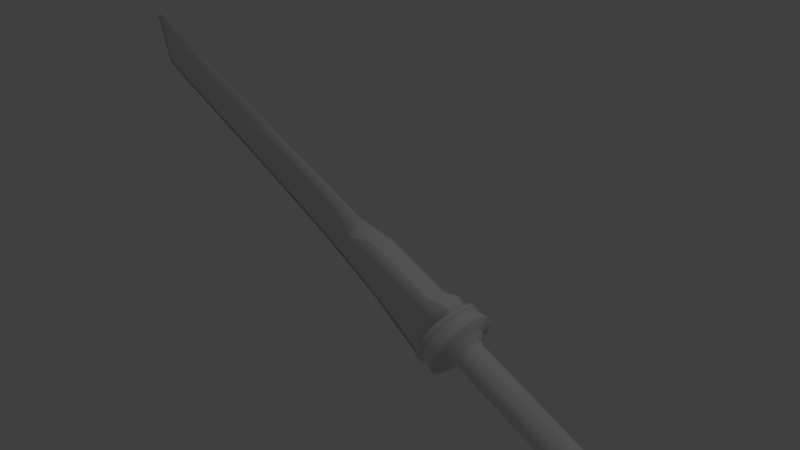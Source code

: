# Source: Blue_Sword_cut.blend  (saved by Blender 2.78.0; exported with 4.5.12 LTS)
import bpy
from mathutils import Matrix  # noqa: F401  (used for matrix-valued properties, if any)

bpy.ops.wm.read_factory_settings(use_empty=True)
scene = bpy.context.scene
scene.name = 'Scene'

# ---- collections
col_collection_1 = bpy.data.collections.new('Collection 1'); scene.collection.children.link(col_collection_1)

# ---- materials (node trees are filled in below, after node groups)
mat_material = bpy.data.materials.new('Material')
mat_material.alpha_threshold = 0.0
mat_material.use_transparent_shadow = False
mat_material.roughness = 0.5
mat_material.line_color = (0.0, 0.0, 0.0, 1.0)

# ---- material node trees

# ---- world
world_world = bpy.data.worlds.new('World'); scene.world = world_world
world_world.color = (0.05088, 0.05088, 0.05088)
world_world.use_sun_shadow = False
world_world.sun_shadow_jitter_overblur = 0.0
world_world.cycles.sampling_method = 'MANUAL'

# ---- cameras
cam_camera = bpy.data.cameras.new('Camera')
cam_camera.clip_end = 100.0
cam_camera.lens = 35.0
cam_camera.sensor_width = 32.0
cam_camera.sensor_height = 18.0
cam_camera.ortho_scale = 7.314
cam_camera.dof.focus_distance = 0.0
cam_camera.dof.aperture_fstop = 128.0

# ---- lights
light_lamp = bpy.data.lights.new('Lamp', 'POINT')
light_lamp.transmission_factor = 0.0
light_lamp.cutoff_distance = 30.0
light_lamp.energy = 100.0
light_lamp.shadow_buffer_clip_start = 1.001
light_lamp.shadow_soft_size = 0.1
light_lamp.shadow_maximum_resolution = 0.006
light_lamp.use_absolute_resolution = True

# ---- meshes
me_cube_001 = bpy.data.meshes.new('Cube.001')
me_cube_001.from_pydata([(1.759, -0.1663, -0.7799), (3.176, -0.1663, -1.373), (1.772, -0.1848, -0.748), (3.19, -0.1848, -1.341), (1.787, -0.1962, -0.7134), (3.204, -0.1962, -1.306), (1.802, -0.2, -0.6775), (3.219, -0.2, -1.27), (1.817, -0.1962, -0.6415), (3.234, -0.1962, -1.235), (1.832, -0.1848, -0.6069), (3.249, -0.1848, -1.2), (1.845, -0.1663, -0.5751), (3.262, -0.1663, -1.168), (1.857, -0.1414, -0.5472), (3.274, -0.1414, -1.14), (1.867, -0.1111, -0.5242), (3.284, -0.1111, -1.117), (1.874, -0.07654, -0.5072), (3.291, -0.07654, -1.1), (1.878, -0.03902, -0.4967), (3.295, -0.03902, -1.09), (1.88, -8.009e-08, -0.4932), (3.297, -3.539e-08, -1.086), (1.878, 0.03902, -0.4967), (3.295, 0.03902, -1.09), (1.874, 0.07654, -0.5072), (3.291, 0.07654, -1.1), (1.867, 0.1111, -0.5242), (3.284, 0.1111, -1.117), (1.857, 0.1414, -0.5472), (3.274, 0.1414, -1.14), (1.845, 0.1663, -0.5751), (3.262, 0.1663, -1.168), (1.832, 0.1848, -0.6069), (3.249, 0.1848, -1.2), (1.817, 0.1962, -0.6415), (3.234, 0.1962, -1.235), (1.802, 0.2, -0.6775), (3.219, 0.2, -1.27), (4.364, -0.2039, -1.837), (4.346, -0.1835, -1.87), (3.164, -0.1414, -1.401), (1.747, -0.1414, -0.8078), (3.155, -0.1111, -1.424), (1.737, -0.1111, -0.8307), (3.148, -0.07654, -1.441), (1.73, -0.07654, -0.8478), (3.143, -0.03902, -1.451), (1.726, -0.03902, -0.8583), (3.142, 1.434e-07, -1.455), (1.724, 9.872e-08, -0.8618), (3.143, 0.03902, -1.451), (1.726, 0.03902, -0.8583), (3.148, 0.07654, -1.441), (1.73, 0.07654, -0.8478), (3.155, 0.1111, -1.424), (1.738, 0.1111, -0.8307), (3.164, 0.1414, -1.401), (1.747, 0.1414, -0.8078), (3.176, 0.1663, -1.373), (1.759, 0.1663, -0.7799), (3.19, 0.1848, -1.341), (1.772, 0.1848, -0.748), (4.383, -0.2164, -1.8), (4.4, -0.2207, -1.761), (4.417, -0.2164, -1.721), (4.432, -0.2039, -1.683), (4.444, -0.1835, -1.646), (4.454, -0.156, -1.613), (4.461, -0.1226, -1.586), (4.466, -0.08444, -1.565), (4.468, -0.04304, -1.552), (4.468, 1.217e-05, -1.547), (4.468, 0.04307, -1.552), (4.466, 0.08446, -1.565), (4.461, 0.1226, -1.586), (4.454, 0.1561, -1.613), (4.444, 0.1835, -1.646), (4.432, 0.2039, -1.683), (4.417, 0.2165, -1.721), (4.4, 0.2207, -1.761), (4.329, -0.156, -1.899), (4.316, -0.1226, -1.922), (4.305, -0.08444, -1.939), (4.298, -0.04304, -1.95), (4.296, 1.237e-05, -1.953), (4.298, 0.04307, -1.95), (4.305, 0.08446, -1.939), (4.316, 0.1226, -1.922), (4.329, 0.1561, -1.899), (4.346, 0.1835, -1.87), (4.364, 0.2039, -1.837), (1.684, -0.1846, -0.7617), (1.699, -0.2051, -0.7263), (1.715, -0.2178, -0.6879), (1.732, -0.222, -0.648), (1.749, -0.2178, -0.6081), (1.765, -0.2051, -0.5697), (1.78, -0.1846, -0.5343), (1.793, -0.157, -0.5033), (1.804, -0.1234, -0.4779), (1.812, -0.08497, -0.4589), (1.817, -0.04332, -0.4473), (1.818, -5.029e-08, -0.4434), (1.817, 0.04332, -0.4473), (1.812, 0.08497, -0.4589), (1.804, 0.1234, -0.4779), (1.793, 0.157, -0.5033), (1.78, 0.1846, -0.5343), (1.765, 0.2051, -0.5697), (1.749, 0.2178, -0.6081), (1.732, 0.222, -0.648), (1.671, -0.157, -0.7927), (1.66, -0.1234, -0.8181), (1.652, -0.08497, -0.837), (1.648, -0.04332, -0.8487), (1.646, 1.434e-07, -0.8526), (1.648, 0.04332, -0.8487), (1.652, 0.08497, -0.837), (1.66, 0.1234, -0.8181), (1.671, 0.157, -0.7927), (1.684, 0.1846, -0.7617), (1.699, 0.2051, -0.7263), (1.582, -0.2578, -0.7718), (1.603, -0.2864, -0.7224), (1.626, -0.3041, -0.6688), (1.649, -0.31, -0.6131), (1.673, -0.3041, -0.5573), (1.695, -0.2864, -0.5037), (1.716, -0.2578, -0.4543), (1.734, -0.2192, -0.411), (1.749, -0.1722, -0.3755), (1.76, -0.1186, -0.3491), (1.767, -0.06048, -0.3329), (1.769, -6.519e-08, -0.3274), (1.767, 0.06048, -0.3329), (1.76, 0.1186, -0.3491), (1.749, 0.1722, -0.3755), (1.734, 0.2192, -0.411), (1.716, 0.2578, -0.4543), (1.695, 0.2864, -0.5037), (1.673, 0.3041, -0.5573), (1.649, 0.31, -0.6131), (1.564, -0.2192, -0.8151), (1.549, -0.1722, -0.8506), (1.538, -0.1186, -0.877), (1.531, -0.06048, -0.8933), (1.529, 2.03e-07, -0.8988), (1.531, 0.06048, -0.8933), (1.538, 0.1186, -0.877), (1.549, 0.1722, -0.8506), (1.564, 0.2192, -0.8151), (1.582, 0.2578, -0.7718), (1.603, 0.2864, -0.7224), (1.481, -0.3826, -0.8195), (1.512, -0.4251, -0.7462), (1.545, -0.4513, -0.6667), (1.576, -0.4601, -0.584), (1.611, -0.4513, -0.5012), (1.644, -0.4251, -0.4217), (1.677, -0.3826, -0.3484), (1.706, -0.3253, -0.2841), (1.732, -0.2556, -0.2314), (1.749, -0.1761, -0.1922), (1.761, -0.08976, -0.1681), (1.768, -1.099e-07, -0.1599), (1.761, 0.08976, -0.1681), (1.749, 0.1761, -0.1922), (1.732, 0.2556, -0.2314), (1.706, 0.3253, -0.2841), (1.677, 0.3826, -0.3484), (1.644, 0.4251, -0.4217), (1.611, 0.4513, -0.5012), (1.576, 0.4601, -0.584), (1.454, -0.3253, -0.8838), (1.432, -0.2556, -0.9365), (1.415, -0.1761, -0.9757), (1.405, -0.08976, -0.9998), (1.401, 2.924e-07, -1.008), (1.405, 0.08976, -0.9998), (1.415, 0.1761, -0.9757), (1.432, 0.2556, -0.9365), (1.454, 0.3253, -0.8838), (1.481, 0.3826, -0.8195), (1.512, 0.4251, -0.7462), (1.81, 0.179, -0.2076), (1.822, 0.09126, -0.1831), (1.545, -0.389, -0.8454), (1.518, -0.3308, -0.9108), (1.577, 0.4322, -0.7709), (1.795, 0.2599, -0.2474), (1.577, -0.4322, -0.7709), (1.646, 0.4678, -0.6059), (1.772, 0.3308, -0.3011), (1.611, -0.4588, -0.69), (1.747, 0.389, -0.3664), (1.646, -0.4678, -0.6059), (1.716, 0.4322, -0.4409), (1.682, -0.4588, -0.5218), (1.682, 0.4588, -0.5218), (1.716, -0.4322, -0.4409), (1.747, -0.389, -0.3664), (1.468, -0.09126, -1.029), (1.465, 3.073e-07, -1.037), (1.772, -0.3308, -0.3011), (1.468, 0.09126, -1.029), (1.795, -0.2599, -0.2474), (1.478, 0.179, -1.004), (1.81, -0.179, -0.2076), (1.495, 0.2599, -0.9644), (1.822, -0.09126, -0.1831), (1.478, -0.179, -1.004), (1.518, 0.3308, -0.9108), (1.825, -1.099e-07, -0.1748), (1.495, -0.2599, -0.9644), (1.545, 0.389, -0.8454), (1.822, -0.05933, -0.3721), (1.815, -0.1164, -0.3881), (1.597, -0.1164, -0.9059), (1.59, -0.05933, -0.9219), (1.608, 0.169, -0.88), (1.622, 0.215, -0.8452), (1.824, -6.519e-08, -0.3667), (1.608, -0.169, -0.88), (1.64, 0.2529, -0.8027), (1.822, 0.05933, -0.3721), (1.622, -0.215, -0.8452), (1.661, 0.281, -0.7542), (1.815, 0.1164, -0.3881), (1.64, -0.2529, -0.8027), (1.804, 0.169, -0.414), (1.661, -0.281, -0.7542), (1.706, 0.3041, -0.647), (1.789, 0.215, -0.4488), (1.683, -0.2983, -0.7017), (1.771, 0.2529, -0.4913), (1.706, -0.3041, -0.647), (1.751, 0.281, -0.5397), (1.729, -0.2983, -0.5923), (1.729, 0.2983, -0.5923), (1.751, -0.281, -0.5397), (1.771, -0.2529, -0.4913), (1.588, 2.03e-07, -0.9273), (1.789, -0.215, -0.4488), (1.59, 0.05933, -0.9219), (1.804, -0.169, -0.414), (1.597, 0.1164, -0.9059), (1.418, -0.3768, -0.8036), (1.443, -0.4187, -0.7314), (1.475, -0.4444, -0.6531), (1.508, -0.4532, -0.5716), (1.549, -0.4444, -0.4901), (1.583, -0.4187, -0.4118), (1.614, -0.3768, -0.3396), (1.641, -0.3204, -0.2763), (1.67, -0.2518, -0.2244), (1.69, -0.1734, -0.1858), (1.704, -0.08841, -0.162), (1.711, -1.091e-07, -0.1471), (1.704, 0.08841, -0.162), (1.69, 0.1734, -0.1858), (1.67, 0.2518, -0.2244), (1.641, 0.3204, -0.2763), (1.614, 0.3768, -0.3396), (1.583, 0.4187, -0.4118), (1.549, 0.4444, -0.4901), (1.508, 0.4532, -0.5716), (1.393, -0.3204, -0.8669), (1.375, -0.2518, -0.9188), (1.361, -0.1734, -0.9574), (1.353, -0.08841, -0.9812), (1.355, 2.872e-07, -0.9892), (1.353, 0.08841, -0.9812), (1.361, 0.1734, -0.9574), (1.375, 0.2518, -0.9188), (1.393, 0.3204, -0.8669), (1.418, 0.3768, -0.8036), (1.443, 0.4187, -0.7314), (1.4, -0.3737, -0.7935), (1.424, -0.4152, -0.7219), (1.456, -0.4408, -0.6442), (1.489, -0.4494, -0.5634), (1.53, -0.4408, -0.4826), (1.563, -0.4152, -0.4049), (1.594, -0.3737, -0.3333), (1.621, -0.3178, -0.2706), (1.65, -0.2497, -0.2191), (1.67, -0.172, -0.1808), (1.683, -0.08767, -0.1572), (1.69, -1.083e-07, -0.1424), (1.683, 0.08767, -0.1572), (1.67, 0.172, -0.1808), (1.65, 0.2497, -0.2191), (1.621, 0.3178, -0.2706), (1.594, 0.3737, -0.3333), (1.563, 0.4152, -0.4049), (1.53, 0.4408, -0.4826), (1.489, 0.4494, -0.5634), (1.375, -0.3178, -0.8563), (1.357, -0.2497, -0.9078), (1.343, -0.172, -0.9461), (1.335, -0.08767, -0.9696), (1.337, 2.846e-07, -0.9776), (1.335, 0.08767, -0.9696), (1.343, 0.172, -0.9461), (1.357, 0.2497, -0.9078), (1.375, 0.3178, -0.8563), (1.4, 0.3737, -0.7935), (1.424, 0.4152, -0.7219), (1.344, -0.3737, -0.7697), (1.368, -0.4152, -0.6981), (1.4, -0.4408, -0.6204), (1.433, -0.4494, -0.5396), (1.474, -0.4408, -0.4588), (1.507, -0.4152, -0.3811), (1.538, -0.3737, -0.3095), (1.564, -0.3178, -0.2467), (1.594, -0.2497, -0.1952), (1.614, -0.172, -0.1569), (1.627, -0.08767, -0.1334), (1.634, -1.084e-07, -0.1186), (1.627, 0.08767, -0.1334), (1.614, 0.172, -0.1569), (1.594, 0.2497, -0.1952), (1.564, 0.3178, -0.2467), (1.538, 0.3737, -0.3095), (1.507, 0.4152, -0.3811), (1.474, 0.4408, -0.4588), (1.433, 0.4494, -0.5396), (1.319, -0.3178, -0.8324), (1.301, -0.2497, -0.8839), (1.287, -0.172, -0.9222), (1.279, -0.08767, -0.9458), (1.281, 2.845e-07, -0.9537), (1.279, 0.08767, -0.9458), (1.287, 0.172, -0.9222), (1.301, 0.2497, -0.8839), (1.319, 0.3178, -0.8324), (1.344, 0.3737, -0.7697), (1.368, 0.4152, -0.6981), (1.333, -0.3908, -0.7802), (1.359, -0.4342, -0.7054), (1.393, -0.461, -0.6241), (1.427, -0.47, -0.5396), (1.47, -0.461, -0.4551), (1.504, -0.4342, -0.3738), (1.536, -0.3908, -0.2989), (1.564, -0.3324, -0.2333), (1.595, -0.2611, -0.1794), (1.616, -0.1799, -0.1394), (1.63, -0.0917, -0.1147), (1.637, -1.132e-07, -0.09927), (1.63, 0.0917, -0.1147), (1.616, 0.1799, -0.1394), (1.595, 0.2611, -0.1794), (1.564, 0.3324, -0.2333), (1.536, 0.3908, -0.2989), (1.504, 0.4342, -0.3738), (1.47, 0.461, -0.4551), (1.427, 0.47, -0.5396), (1.308, -0.3324, -0.8459), (1.289, -0.2611, -0.8997), (1.274, -0.1799, -0.9398), (1.266, -0.0917, -0.9644), (1.268, 2.978e-07, -0.9727), (1.266, 0.0917, -0.9644), (1.274, 0.1799, -0.9398), (1.289, 0.2611, -0.8997), (1.308, 0.3324, -0.8459), (1.333, 0.3908, -0.7802), (1.359, 0.4342, -0.7054), (1.271, -0.3908, -0.7683), (1.297, -0.4342, -0.6934), (1.33, -0.461, -0.6122), (1.364, -0.47, -0.5277), (1.407, -0.461, -0.4432), (1.442, -0.4342, -0.3619), (1.474, -0.3908, -0.287), (1.502, -0.3324, -0.2214), (1.532, -0.2611, -0.1675), (1.553, -0.1799, -0.1275), (1.568, -0.0917, -0.1028), (1.575, -1.148e-07, -0.08734), (1.568, 0.0917, -0.1028), (1.553, 0.1799, -0.1275), (1.532, 0.2611, -0.1675), (1.502, 0.3324, -0.2214), (1.474, 0.3908, -0.287), (1.442, 0.4342, -0.3619), (1.407, 0.461, -0.4432), (1.364, 0.47, -0.5277), (1.245, -0.3324, -0.834), (1.227, -0.2611, -0.8878), (1.212, -0.1799, -0.9279), (1.204, -0.0917, -0.9525), (1.205, 2.962e-07, -0.9608), (1.204, 0.0917, -0.9525), (1.212, 0.1799, -0.9279), (1.227, 0.2611, -0.8878), (1.245, 0.3324, -0.834), (1.271, 0.3908, -0.7683), (1.297, 0.4342, -0.6934), (1.561, 0.124, -0.1243), (1.561, -0.1085, -0.1243), (1.127, 0.02299, -1.04), (0.5637, 0.124, 0.1813), (0.5637, -0.1085, 0.1813), (0.2415, 0.01399, -0.4721), (0.2415, 0.03399, -0.4721), (1.326, 0.124, -0.5733), (1.23, 0.124, -0.07699), (1.326, -0.1085, -0.5733), (1.23, -0.1085, -0.07699), (0.74, 0.01399, -0.7657), (0.74, 0.03399, -0.7657), (0.3698, 0.124, -0.2117), (0.9117, 0.124, -0.4242), (-1.182, 0.02375, 0.8365), (1.561, 0.02399, -0.1243), (1.229, 0.124, -0.7924), (0.774, 0.124, 0.09729), (1.238, -0.1085, -0.8769), (0.774, -0.1085, 0.09729), (0.4525, 0.01399, -0.5923), (0.4525, 0.03399, -0.5923), (0.5637, 0.02399, 0.1813), (0.3014, 0.124, -0.3554), (0.3014, -0.1085, -0.3554), (1.443, 0.124, -0.36), (1.481, 0.124, -0.04349), (1.443, -0.1085, -0.36), (1.481, -0.1085, -0.0435), (0.9691, 0.01399, -0.9309), (0.9691, 0.03399, -0.9309), (0.4688, 0.124, 0.01034), (0.8056, 0.124, -0.6036), (1.055, 0.124, -0.2353), (0.6116, 0.124, -0.2957), (1.145, 0.124, -0.5209), (0.8056, -0.1085, -0.6036), (1.23, 0.02399, -0.07699), (-0.01972, 0.124, -0.01374), (1.326, 0.02399, -0.5733), (1.443, 0.02399, -0.36), (-0.1369, 0.03399, -0.2517), (-0.1369, 0.01399, -0.2517), (0.1574, -0.1085, 0.3009), (1.481, 0.02399, -0.0435), (1.06, -0.1085, -0.8418), (1.273, 0.124, -0.3068), (0.7092, 0.124, -0.07687), (0.512, 0.124, -0.4598), (1.075, 0.124, -0.7159), (0.512, -0.1085, -0.4598), (0.774, 0.02399, 0.09729), (0.1574, 0.124, 0.3009), (1.229, 0.02399, -0.7924), (0.3026, 0.124, 0.2823), (0.3026, -0.1085, 0.2823), (0.001561, 0.01399, -0.3282), (0.001561, 0.03399, -0.3282), (0.1214, 0.124, -0.08492), (-0.1916, 0.02385, 0.435), (0.3026, 0.02399, 0.2823), (0.0575, 0.124, -0.2192), (0.0575, -0.1085, -0.2192), (0.2139, 0.124, 0.1226), (-0.1916, 0.02162, 0.435), (-0.4673, 0.01462, -0.08244), (-0.4673, 0.03335, -0.08244), (-0.3575, 0.1176, 0.1404), (-0.4219, -0.1053, 0.1661), (-0.4627, 0.02291, 0.5463), (0.1574, 0.02399, 0.3009), (-0.08224, 0.124, -0.145), (-0.08224, -0.1085, -0.145), (0.07074, 0.124, 0.1892), (-0.889, -0.06357, 0.3821), (-0.889, 0.1115, 0.3821), (-0.9916, 0.03274, 0.1738), (-0.9916, 0.01523, 0.1738), (-0.7338, 0.02204, 0.6576), (-0.7338, 0.02379, 0.6576), (-0.1916, 0.02291, 0.435), (-0.4161, 0.1176, 0.01741), (-0.4161, -0.1053, 0.01741), (-0.2728, 0.1176, 0.3304), (-0.3573, -0.1053, 0.3075), (-0.7294, 0.01493, 0.04568), (-0.7294, 0.03304, 0.04568), (-0.6799, 0.1146, 0.1423), (-0.6799, -0.06661, 0.1423), (-0.7338, 0.02291, 0.6576), (-0.9437, 0.1115, 0.2672), (-0.9437, -0.06357, 0.2672), (-0.8098, 0.1115, 0.5598), (-0.8098, -0.06357, 0.5598), (-1.429, 0.0156, 0.3732), (-1.255, 0.1078, 0.7428), (-1.383, 0.1078, 0.4626), (-1.182, 0.02208, 0.8364), (-1.255, -0.05984, 0.7428), (-1.182, 0.02291, 0.8365), (-1.33, 0.1078, 0.5727), (-0.4627, 0.02201, 0.5463), (-0.6232, -0.06661, 0.2613), (-0.5413, -0.06661, 0.4451), (-0.5413, 0.1146, 0.4451), (-0.6232, 0.1146, 0.2613), (-0.4627, 0.02382, 0.5463), (-3.155, 0.02367, 1.633), (-1.772, -0.05612, 0.7632), (-1.772, 0.1041, 0.7632), (-1.866, 0.032, 0.5726), (-1.866, 0.01597, 0.5726), (-1.63, 0.02211, 1.015), (-1.63, 0.02372, 1.015), (-1.63, 0.02291, 1.015), (-1.822, 0.1041, 0.6581), (-1.822, -0.05612, 0.6581), (-1.699, 0.1041, 0.9258), (-1.699, -0.05612, 0.9258), (-3.155, 0.02216, 1.633), (-3.378, 0.01644, 1.216), (-3.378, 0.03153, 1.216), (-3.289, 0.09948, 1.395), (-3.289, -0.05151, 1.395), (-1.429, 0.03237, 0.3732), (-1.383, -0.05984, 0.4626), (-1.33, -0.05984, 0.5727), (-2.973, 0.09989, 1.149), (-2.563, -0.05233, 1.102), (-2.563, 0.1003, 1.102), (-2.427, 0.02291, 1.342), (-2.652, 0.03162, 0.9205), (-2.652, 0.01635, 0.9205), (-2.427, 0.02215, 1.342), (-2.427, 0.02368, 1.342), (-2.61, 0.1003, 1.002), (-2.61, -0.05233, 1.002), (-2.494, 0.08058, 1.257), (-2.494, -0.03316, 1.257), (-2.926, 0.09989, 1.249), (-2.926, -0.05192, 1.249), (-2.791, 0.02216, 1.488), (-2.857, -0.03146, 1.403), (-2.791, 0.02367, 1.488), (-2.857, 0.07884, 1.403), (-3.155, 0.02291, 1.633), (-3.336, 0.09948, 1.296), (-3.336, -0.05151, 1.296), (-3.221, 0.07721, 1.549), (-3.221, -0.02987, 1.549), (-4.614, 0.01644, 1.976), (-4.614, 0.03153, 1.976), (-4.485, 0.03153, 1.676), (-4.485, 0.01644, 1.676), (-4.737, 0.02284, 2.274), (-4.737, 0.02299, 2.274), (-2.973, -0.05192, 1.149), (-2.791, 0.02291, 1.488), (-3.015, 0.01639, 1.068), (-3.015, 0.03158, 1.068), (-2.216, 0.1022, 0.83), (-2.216, -0.05423, 0.83), (-2.259, 0.01616, 0.7466), (-2.259, 0.03181, 0.7466), (-2.029, 0.02213, 1.179), (-2.029, 0.02291, 1.179), (-2.096, 0.09128, 1.091), (-2.167, 0.1022, 0.9327), (-2.029, 0.0237, 1.179), (-2.167, -0.05423, 0.9327), (-2.096, -0.0436, 1.091), (-3.855, 0.02367, 1.925), (-3.855, 0.02216, 1.925), (-4.078, 0.01644, 1.508), (-4.078, 0.03153, 1.508), (-3.989, 0.09948, 1.687), (-3.989, -0.05151, 1.687), (-4.036, 0.09948, 1.588), (-4.036, -0.05151, 1.588), (-3.855, 0.02291, 1.925), (-3.921, 0.07721, 1.841), (-3.921, -0.02987, 1.841), (-4.543, 0.03153, 1.796), (-4.543, 0.01644, 1.796), (-4.737, 0.02291, 2.274), (-4.682, 0.03153, 2.16), (-4.682, 0.01644, 2.16), (0.9741, 0.02299, -1.213), (0.1207, 0.02399, -0.6454), (0.3317, 0.02399, -0.7854), (0.8483, 0.02399, -1.119), (0.6192, 0.02399, -0.9662), (-0.2726, 0.02399, -0.4299), (-0.1415, 0.02399, -0.5064), (-0.6005, 0.02399, -0.2607), (-0.8602, 0.02399, -0.1325), (-1.122, 0.02399, -0.00442), (-1.554, 0.02399, 0.195), (-1.996, 0.02399, 0.3944), (-3.469, 0.02399, 1.038), (-2.78, 0.02399, 0.7423), (-4.638, 0.02399, 1.572), (-4.706, 0.02399, 1.798), (-4.85, 0.02399, 2.247), (-3.136, 0.02399, 0.8899), (-2.385, 0.02399, 0.5684), (-4.149, 0.02399, 1.33), (-4.664, 0.02399, 1.658), (-4.771, 0.02399, 1.982), (1.561, -0.1748, -0.1243), (0.5637, -0.1748, 0.1813), (1.298, -0.1748, -0.6921), (1.23, -0.1748, -0.07699), (0.3698, -0.2086, -0.2117), (1.021, -0.2086, -0.4887), (1.273, -0.1748, -0.7547), (0.774, -0.1748, 0.09729), (0.3237, -0.1748, -0.2833), (1.443, -0.1748, -0.36), (1.481, -0.1748, -0.0435), (0.4688, -0.2086, 0.01034), (0.978, -0.1748, -0.5514), (1.148, -0.2086, -0.2353), (1.168, -0.2086, -0.6926), (0.6116, -0.2086, -0.3086), (0.01892, -0.2086, -0.05524), (0.1574, -0.1748, 0.3009), (0.7092, -0.2086, -0.07687), (1.273, -0.2086, -0.3068), (1.105, -0.1748, -0.7727), (0.5275, -0.1748, -0.3653), (0.3026, -0.1748, 0.2823), (0.1214, -0.2086, -0.1007), (0.09871, -0.1748, -0.1797), (0.2139, -0.2086, 0.1226), (-0.03913, -0.1716, 0.2742), (-0.2081, -0.1716, 0.1404), (-0.01012, -0.1748, -0.1201), (-0.1883, -0.2086, 0.2393), (-0.1207, -0.1716, 0.01741), (-0.2597, -0.1716, 0.2428), (-2.322, 0.02007, 0.6575), (-0.2048, 0.01899, -0.3408), (-4.66, 0.02021, 1.887), (-1.931, 0.01998, 0.4835), (0.1811, 0.01899, -0.5587), (-0.06997, 0.01899, -0.4173), (0.3921, 0.01899, -0.6889), (-4.604, 0.02021, 1.727), (0.9087, 0.01899, -1.025), (-0.7948, 0.01946, -0.04343), (-4.113, 0.02021, 1.419), (-3.423, 0.02021, 1.127), (-2.716, 0.02017, 0.8314), (0.6796, 0.01899, -0.866), (-0.5339, 0.0193, -0.1716), (-4.561, 0.02021, 1.624), (-1.057, 0.01961, 0.08469), (-1.491, 0.01979, 0.2841), (-3.075, 0.02019, 0.979), (-4.726, 0.02021, 2.071), (-4.793, 0.02248, 2.26), (4.935, 0.123, -1.787), (4.943, 0.08473, -1.768), (4.948, 0.0432, -1.756), (4.949, 1.261e-05, -1.753), (4.948, -0.04318, -1.756), (4.943, -0.0847, -1.768), (4.935, -0.123, -1.787), (4.924, -0.1565, -1.812), (4.911, -0.1841, -1.843), (4.896, -0.2045, -1.878), (4.88, -0.2171, -1.917), (4.863, -0.2214, -1.957), (4.847, -0.2171, -1.996), (4.816, -0.1841, -2.07), (4.382, 0.2123, -1.8), (3.204, 0.1924, -1.306), (1.787, 0.1924, -0.7134), (1.683, 0.2925, -0.7017), (1.626, 0.2982, -0.6688), (1.715, 0.2136, -0.6879), (1.545, 0.4426, -0.6667), (1.475, 0.4359, -0.6531), (1.611, 0.45, -0.69), (1.4, 0.4323, -0.6204), (1.393, 0.4521, -0.6241), (1.456, 0.4323, -0.6442), (1.33, 0.4521, -0.6122), (4.83, -0.2045, -2.035), (4.847, 0.213, -1.996), (4.83, 0.2045, -2.035), (4.816, 0.1841, -2.07), (4.803, 0.1565, -2.101), (4.792, 0.123, -2.126), (4.784, 0.08473, -2.145), (4.779, 0.0432, -2.157), (4.777, 1.281e-05, -2.161), (4.779, -0.04318, -2.157), (4.784, -0.0847, -2.145), (4.792, -0.123, -2.126), (4.803, -0.1565, -2.101), (4.863, 0.2214, -1.957), (4.88, 0.2171, -1.917), (4.896, 0.2045, -1.878), (4.911, 0.1841, -1.843), (4.924, 0.1565, -1.812)], [], [(31, 29, 76, 77), (50, 51, 53, 52), (46, 47, 49, 48), (44, 45, 47, 46), (21, 19, 71, 72), (5, 3, 40, 64), (50, 52, 87, 86), (27, 25, 74, 75), (11, 9, 66, 67), (56, 58, 90, 89), (9, 8, 6, 7), (46, 48, 85, 84), (11, 10, 8, 9), (13, 12, 10, 11), (15, 14, 12, 13), (27, 26, 24, 25), (39, 37, 80, 81), (17, 15, 69, 70), (29, 27, 75, 76), (29, 28, 26, 27), (33, 31, 77, 78), (13, 11, 67, 68), (25, 24, 22, 23), (31, 30, 28, 29), (52, 54, 88, 87), (58, 60, 91, 90), (23, 22, 20, 21), (33, 32, 30, 31), (7, 5, 64, 65), (7, 6, 4, 5), (44, 46, 84, 83), (21, 20, 18, 19), (5, 4, 2, 3), (35, 34, 32, 33), (23, 21, 72, 73), (3, 2, 0, 1), (19, 18, 16, 17), (1, 0, 43, 42), (17, 16, 14, 15), (42, 43, 45, 44), (37, 36, 34, 35), (48, 49, 51, 50), (37, 35, 79, 80), (3, 1, 41, 40), (1, 42, 82, 41), (42, 44, 83, 82), (39, 38, 36, 37), (60, 62, 92, 91), (15, 13, 68, 69), (19, 17, 70, 71), (52, 53, 55, 54), (54, 55, 57, 56), (48, 50, 86, 85), (56, 57, 59, 58), (54, 56, 89, 88), (58, 59, 61, 60), (9, 7, 65, 66), (60, 61, 63, 62), (25, 23, 73, 74), (35, 33, 78, 79), (28, 30, 108, 107), (218, 217, 134, 133), (12, 14, 100, 99), (45, 43, 113, 114), (51, 49, 116, 117), (34, 36, 111, 110), (18, 20, 103, 102), (2, 4, 95, 94), (57, 55, 119, 120), (24, 26, 106, 105), (8, 10, 98, 97), (49, 47, 115, 116), (63, 61, 122, 123), (30, 32, 109, 108), (14, 16, 101, 100), (43, 0, 93, 113), (53, 51, 117, 118), (20, 22, 104, 103), (4, 6, 96, 95), (36, 38, 112, 111), (59, 57, 120, 121), (26, 28, 107, 106), (10, 12, 99, 98), (47, 45, 114, 115), (32, 34, 110, 109), (16, 18, 102, 101), (0, 2, 94, 93), (55, 53, 118, 119), (22, 24, 105, 104), (6, 8, 97, 96), (61, 59, 121, 122), (187, 186, 168, 167), (220, 219, 146, 147), (222, 221, 151, 152), (217, 223, 135, 134), (219, 224, 145, 146), (225, 222, 152, 153), (223, 226, 136, 135), (224, 227, 144, 145), (228, 225, 153, 154), (226, 229, 137, 136), (227, 230, 124, 144), (229, 231, 138, 137), (230, 232, 125, 124), (681, 39, 81, 680), (231, 234, 139, 138), (232, 235, 126, 125), (234, 236, 140, 139), (235, 237, 127, 126), (236, 238, 141, 140), (237, 239, 128, 127), (238, 240, 142, 141), (239, 241, 129, 128), (240, 233, 143, 142), (241, 242, 130, 129), (243, 220, 147, 148), (242, 244, 131, 130), (245, 243, 148, 149), (244, 246, 132, 131), (247, 245, 149, 150), (246, 218, 133, 132), (221, 247, 150, 151), (172, 173, 266, 265), (189, 188, 155, 175), (685, 112, 38, 682), (186, 191, 169, 168), (188, 192, 156, 155), (684, 143, 233, 683), (191, 194, 170, 169), (192, 195, 157, 156), (194, 196, 171, 170), (195, 197, 158, 157), (196, 198, 172, 171), (197, 199, 159, 158), (198, 200, 173, 172), (199, 201, 160, 159), (200, 193, 174, 173), (201, 202, 161, 160), (204, 203, 178, 179), (202, 205, 162, 161), (206, 204, 179, 180), (205, 207, 163, 162), (208, 206, 180, 181), (207, 209, 164, 163), (210, 208, 181, 182), (209, 211, 165, 164), (203, 212, 177, 178), (213, 210, 182, 183), (211, 214, 166, 165), (212, 215, 176, 177), (216, 213, 183, 184), (214, 187, 167, 166), (215, 189, 175, 176), (190, 216, 184, 185), (154, 153, 216, 190), (145, 144, 189, 215), (135, 136, 187, 214), (153, 152, 213, 216), (146, 145, 215, 212), (134, 135, 214, 211), (152, 151, 210, 213), (147, 146, 212, 203), (133, 134, 211, 209), (151, 150, 208, 210), (132, 133, 209, 207), (150, 149, 206, 208), (131, 132, 207, 205), (149, 148, 204, 206), (130, 131, 205, 202), (148, 147, 203, 204), (129, 130, 202, 201), (142, 143, 193, 200), (128, 129, 201, 199), (141, 142, 200, 198), (127, 128, 199, 197), (140, 141, 198, 196), (126, 127, 197, 195), (139, 140, 196, 194), (125, 126, 195, 192), (138, 139, 194, 191), (124, 125, 192, 188), (137, 138, 191, 186), (144, 124, 188, 189), (136, 137, 186, 187), (120, 119, 247, 221), (101, 102, 218, 246), (119, 118, 245, 247), (100, 101, 246, 244), (118, 117, 243, 245), (99, 100, 244, 242), (117, 116, 220, 243), (98, 99, 242, 241), (111, 112, 233, 240), (97, 98, 241, 239), (110, 111, 240, 238), (96, 97, 239, 237), (109, 110, 238, 236), (95, 96, 237, 235), (108, 109, 236, 234), (94, 95, 235, 232), (107, 108, 234, 231), (93, 94, 232, 230), (106, 107, 231, 229), (113, 93, 230, 227), (105, 106, 229, 226), (123, 122, 225, 228), (114, 113, 227, 224), (104, 105, 226, 223), (122, 121, 222, 225), (115, 114, 224, 219), (103, 104, 223, 217), (121, 120, 221, 222), (116, 115, 219, 220), (102, 103, 217, 218), (688, 193, 143, 684), (159, 160, 253, 252), (173, 174, 267, 266), (160, 161, 254, 253), (179, 178, 271, 272), (161, 162, 255, 254), (180, 179, 272, 273), (162, 163, 256, 255), (181, 180, 273, 274), (163, 164, 257, 256), (182, 181, 274, 275), (164, 165, 258, 257), (178, 177, 270, 271), (183, 182, 275, 276), (165, 166, 259, 258), (177, 176, 269, 270), (184, 183, 276, 277), (166, 167, 260, 259), (176, 175, 268, 269), (185, 184, 277, 278), (167, 168, 261, 260), (175, 155, 248, 268), (682, 38, 39, 681), (168, 169, 262, 261), (155, 156, 249, 248), (683, 233, 112, 685), (169, 170, 263, 262), (156, 157, 250, 249), (170, 171, 264, 263), (157, 158, 251, 250), (171, 172, 265, 264), (158, 159, 252, 251), (295, 296, 327, 326), (261, 262, 293, 292), (248, 249, 280, 279), (686, 174, 193, 688), (262, 263, 294, 293), (249, 250, 281, 280), (263, 264, 295, 294), (250, 251, 282, 281), (264, 265, 296, 295), (251, 252, 283, 282), (265, 266, 297, 296), (252, 253, 284, 283), (266, 267, 298, 297), (253, 254, 285, 284), (272, 271, 302, 303), (254, 255, 286, 285), (273, 272, 303, 304), (255, 256, 287, 286), (274, 273, 304, 305), (256, 257, 288, 287), (275, 274, 305, 306), (257, 258, 289, 288), (271, 270, 301, 302), (276, 275, 306, 307), (258, 259, 290, 289), (270, 269, 300, 301), (277, 276, 307, 308), (259, 260, 291, 290), (269, 268, 299, 300), (278, 277, 308, 309), (260, 261, 292, 291), (268, 248, 279, 299), (334, 333, 364, 365), (282, 283, 314, 313), (296, 297, 328, 327), (283, 284, 315, 314), (297, 298, 329, 328), (284, 285, 316, 315), (303, 302, 333, 334), (285, 286, 317, 316), (304, 303, 334, 335), (286, 287, 318, 317), (305, 304, 335, 336), (287, 288, 319, 318), (306, 305, 336, 337), (288, 289, 320, 319), (302, 301, 332, 333), (307, 306, 337, 338), (289, 290, 321, 320), (301, 300, 331, 332), (308, 307, 338, 339), (290, 291, 322, 321), (300, 299, 330, 331), (309, 308, 339, 340), (291, 292, 323, 322), (299, 279, 310, 330), (687, 267, 174, 686), (292, 293, 324, 323), (279, 280, 311, 310), (691, 298, 267, 687), (293, 294, 325, 324), (280, 281, 312, 311), (294, 295, 326, 325), (281, 282, 313, 312), (316, 317, 348, 347), (335, 334, 365, 366), (317, 318, 349, 348), (336, 335, 366, 367), (318, 319, 350, 349), (337, 336, 367, 368), (319, 320, 351, 350), (333, 332, 363, 364), (338, 337, 368, 369), (320, 321, 352, 351), (332, 331, 362, 363), (339, 338, 369, 370), (321, 322, 353, 352), (331, 330, 361, 362), (340, 339, 370, 371), (322, 323, 354, 353), (330, 310, 341, 361), (689, 329, 298, 691), (323, 324, 355, 354), (310, 311, 342, 341), (690, 360, 329, 689), (324, 325, 356, 355), (311, 312, 343, 342), (325, 326, 357, 356), (312, 313, 344, 343), (326, 327, 358, 357), (313, 314, 345, 344), (327, 328, 359, 358), (314, 315, 346, 345), (328, 329, 360, 359), (315, 316, 347, 346), (346, 347, 378, 377), (365, 364, 395, 396), (347, 348, 379, 378), (366, 365, 396, 397), (348, 349, 380, 379), (367, 366, 397, 398), (349, 350, 381, 380), (368, 367, 398, 399), (350, 351, 382, 381), (364, 363, 394, 395), (369, 368, 399, 400), (351, 352, 383, 382), (363, 362, 393, 394), (370, 369, 400, 401), (352, 353, 384, 383), (362, 361, 392, 393), (371, 370, 401, 402), (353, 354, 385, 384), (361, 341, 372, 392), (354, 355, 386, 385), (341, 342, 373, 372), (690, 371, 402, 692), (355, 356, 387, 386), (342, 343, 374, 373), (356, 357, 388, 387), (343, 344, 375, 374), (357, 358, 389, 388), (344, 345, 376, 375), (358, 359, 390, 389), (345, 346, 377, 376), (359, 360, 391, 390), (395, 394, 393, 392, 372, 373, 374, 375, 376, 377, 378, 379, 380, 381, 382, 383, 384, 385, 386, 387, 388, 389, 390, 391, 692, 402, 401, 400, 399, 398, 397, 396), (457, 422, 405), (455, 426, 407, 423), (454, 428, 408, 424), (453, 420, 405, 434), (452, 436, 415, 425), (451, 437, 417, 438), (450, 429, 410, 439), (449, 440, 414, 433), (432, 413, 616, 623), (448, 441, 413, 432), (472, 486, 643, 640), (444, 431, 412, 443), (419, 404, 431, 444), (429, 444, 443, 410), (403, 419, 444, 429), (420, 457, 405), (410, 443, 457, 420), (408, 428, 466, 460), (406, 435, 467, 458), (427, 409, 461, 465), (426, 406, 458, 464), (407, 426, 464, 459), (459, 447, 630, 635), (407, 459, 635, 614), (411, 421, 455, 441), (421, 406, 426, 455), (403, 430, 448, 419), (430, 411, 441, 448), (419, 448, 432, 404), (412, 431, 622, 615), (423, 407, 614, 620), (486, 476, 641, 643), (404, 432, 623, 613), (440, 449, 633, 625), (413, 423, 620, 616), (422, 449, 433, 405), (431, 404, 613, 622), (449, 422, 619, 633), (437, 450, 439, 417), (411, 430, 450, 437), (430, 403, 429, 450), (435, 451, 438, 416), (406, 421, 451, 435), (421, 411, 437, 451), (427, 452, 425, 409), (416, 438, 452, 427), (438, 417, 436, 452), (436, 453, 434, 415), (417, 439, 453, 436), (439, 410, 420, 453), (440, 454, 424, 414), (447, 468, 639, 630), (422, 412, 615, 619), (441, 455, 423, 413), (435, 416, 462, 467), (416, 427, 465, 462), (443, 412, 422, 457), (467, 462, 442, 477), (428, 454, 634, 621), (458, 467, 477, 456), (460, 466, 476, 446), (464, 458, 456, 474), (465, 461, 445, 475), (459, 464, 474, 447), (466, 428, 621, 637), (488, 472, 640, 644), (462, 465, 475, 442), (477, 442, 471, 487), (456, 477, 487, 463), (468, 488, 644, 639), (474, 456, 463, 484), (447, 474, 484, 468), (476, 466, 637, 641), (475, 445, 470, 485), (442, 475, 485, 471), (446, 476, 486, 469), (454, 440, 625, 634), (492, 506, 478, 495), (509, 491, 494, 479), (489, 492, 495, 481), (491, 490, 480, 494), (505, 473, 493, 482), (507, 505, 482, 497), (506, 507, 497, 478), (510, 508, 496, 483), (508, 509, 479, 496), (473, 510, 483, 493), (504, 500, 519, 513), (499, 504, 513, 521), (530, 502, 522, 512), (501, 503, 518, 516), (502, 501, 516, 522), (500, 528, 514, 519), (418, 499, 521, 517), (498, 529, 520, 515), (503, 418, 517, 518), (535, 567, 609, 604), (559, 589, 612, 607), (529, 530, 512, 520), (484, 463, 510, 473), (487, 471, 509, 508), (463, 487, 508, 510), (472, 488, 507, 506), (488, 468, 505, 507), (468, 484, 473, 505), (648, 645, 609, 602), (588, 559, 607), (485, 470, 490, 491), (469, 486, 492, 489), (471, 485, 491, 509), (556, 578, 610, 605), (486, 472, 506, 492), (409, 425, 593, 592), (567, 514, 602, 609), (445, 461, 597, 596), (568, 569, 534, 537), (565, 573, 532, 540), (564, 567, 535, 539), (571, 564, 539, 533), (566, 565, 540, 536), (651, 649, 592, 593), (645, 657, 604, 609), (574, 568, 537, 542), (572, 570, 541, 538), (570, 571, 533, 541), (569, 572, 538, 534), (573, 574, 542, 532), (495, 478, 530, 529), (652, 647, 606, 611), (415, 434, 594, 595), (493, 483, 418, 503), (481, 495, 529, 498), (483, 496, 499, 418), (494, 480, 528, 500), (497, 482, 501, 502), (482, 493, 503, 501), (555, 586, 611, 606), (478, 497, 502, 530), (496, 479, 504, 499), (479, 494, 500, 504), (546, 545, 523, 553), (547, 548, 552, 511), (548, 543, 526, 552), (561, 547, 511, 549), (544, 546, 553, 527), (653, 658, 595, 594), (646, 659, 598, 596), (545, 561, 549, 523), (560, 544, 527, 551), (531, 563, 525, 550), (543, 531, 550, 526), (562, 560, 551, 524), (514, 528, 601, 602), (650, 646, 596, 597), (523, 549, 583, 576), (654, 661, 600, 599), (527, 553, 585, 580), (551, 527, 580, 582), (552, 526, 579, 584), (526, 550, 581, 579), (553, 523, 576, 585), (524, 551, 582, 577), (511, 552, 584, 575), (550, 525, 578, 581), (549, 511, 575, 583), (480, 490, 599, 600), (578, 525, 603, 610), (536, 540, 560, 562), (533, 539, 531, 543), (539, 535, 563, 531), (540, 532, 544, 560), (537, 534, 561, 545), (589, 555, 606, 612), (558, 588, 607, 665), (532, 542, 546, 544), (534, 538, 547, 561), (541, 533, 543, 548), (538, 541, 548, 547), (542, 537, 545, 546), (512, 522, 574, 573), (518, 517, 572, 569), (521, 513, 571, 570), (517, 521, 570, 572), (522, 516, 568, 574), (461, 409, 592, 597), (425, 415, 595, 593), (515, 520, 565, 566), (513, 519, 564, 571), (519, 514, 567, 564), (520, 512, 573, 565), (516, 518, 569, 568), (647, 664, 612, 606), (662, 648, 602, 601), (583, 575, 559, 588), (581, 578, 556, 586), (586, 556, 605, 611), (576, 583, 588, 558), (649, 650, 597, 592), (582, 580, 554, 587), (580, 585, 590, 554), (579, 581, 586, 555), (584, 579, 555, 589), (470, 445, 596, 598), (585, 576, 558, 590), (658, 651, 593, 595), (575, 584, 589, 559), (577, 582, 587, 557), (434, 405, 591, 594), (660, 652, 611, 605), (528, 480, 600, 601), (490, 470, 598, 599), (656, 655, 610, 603), (563, 535, 604, 608), (525, 563, 608, 603), (659, 654, 599, 598), (655, 660, 605, 610), (661, 662, 601, 600), (663, 656, 603, 608), (657, 663, 608, 604), (664, 665, 607, 612), (632, 626, 618, 627), (631, 624, 617, 628), (624, 614, 635, 638), (617, 624, 638, 636), (621, 617, 636, 637), (626, 631, 628, 618), (616, 620, 631, 626), (620, 614, 624, 631), (622, 632, 627, 615), (613, 623, 632, 622), (623, 616, 626, 632), (615, 627, 633, 619), (627, 618, 625, 633), (618, 628, 634, 625), (628, 617, 621, 634), (638, 635, 630, 642), (637, 636, 629, 641), (636, 638, 642, 629), (629, 642, 644, 640), (641, 629, 640, 643), (642, 630, 639, 644), (590, 558, 665, 664), (536, 562, 663, 657), (562, 524, 656, 663), (481, 498, 662, 661), (577, 557, 660, 655), (469, 489, 654, 659), (524, 577, 655, 656), (557, 587, 652, 660), (414, 424, 651, 658), (408, 460, 650, 649), (498, 515, 648, 662), (554, 590, 664, 647), (489, 481, 661, 654), (460, 446, 646, 650), (446, 469, 659, 646), (433, 414, 658, 653), (587, 554, 647, 652), (566, 536, 657, 645), (424, 408, 649, 651), (515, 566, 645, 648), (405, 433, 653, 594, 591), (91, 92, 695, 696), (71, 70, 672, 671), (76, 75, 667, 666), (82, 83, 704, 705), (83, 84, 703, 704), (79, 78, 709, 708), (86, 87, 700, 701), (68, 67, 675, 674), (66, 65, 677, 676), (92, 680, 694, 695), (40, 41, 679, 693), (85, 86, 701, 702), (680, 81, 706, 694), (65, 64, 678, 677), (74, 73, 669, 668), (88, 89, 698, 699), (360, 690, 692, 391), (371, 690, 689, 340), (340, 689, 691, 309), (309, 691, 687, 278), (278, 687, 686, 185), (185, 686, 688, 190), (228, 683, 685, 123), (63, 682, 681, 62), (190, 688, 684, 154), (154, 684, 683, 228), (123, 685, 682, 63), (62, 681, 680, 92), (89, 90, 697, 698), (87, 88, 699, 700), (41, 82, 705, 679), (72, 71, 671, 670), (80, 79, 708, 707), (69, 68, 674, 673), (73, 72, 670, 669), (77, 76, 666, 710), (64, 40, 693, 678), (70, 69, 673, 672), (78, 77, 710, 709), (90, 91, 696, 697), (67, 66, 676, 675), (84, 85, 702, 703), (75, 74, 668, 667), (81, 80, 707, 706), (708, 709, 710, 666, 667, 668, 669, 670, 671, 672, 673, 674, 675, 676, 677, 678, 693, 679, 705, 704, 703, 702, 701, 700, 699, 698, 697, 696, 695, 694, 706, 707)])
me_cube_001.polygons.foreach_set('use_smooth', [True] * 680)
_uv = me_cube_001.uv_layers.new(name='UVMap')
_uv.uv.foreach_set('vector', [0.8268, 0.2948, 0.8277, 0.2988, 0.9451, 0.2158, 0.9444, 0.2109, 0.8135, 0.239, 0.6722, 0.3441, 0.6724, 0.3447, 0.8137, 0.2396, 0.8141, 0.2415, 0.6728, 0.3466, 0.6724, 0.3447, 0.8137, 0.2396, 0.8148, 0.2445, 0.6735, 0.3496, 0.6728, 0.3466, 0.8141, 0.2415, 0.8289, 0.3037, 0.8284, 0.3019, 0.9456, 0.2195, 0.9458, 0.2218, 0.8198, 0.2653, 0.8183, 0.2592, 0.9354, 0.1713, 0.9373, 0.1778, 0.8135, 0.239, 0.8137, 0.2396, 0.9289, 0.1513, 0.9286, 0.1507, 0.8284, 0.3019, 0.8289, 0.3037, 0.9458, 0.2218, 0.9456, 0.2195, 0.8242, 0.2842, 0.8228, 0.2781, 0.9407, 0.1918, 0.9422, 0.1986, 0.8148, 0.2445, 0.8158, 0.2486, 0.932, 0.1603, 0.9306, 0.1562, 0.8228, 0.2781, 0.6815, 0.3832, 0.68, 0.3768, 0.8213, 0.2717, 0.8141, 0.2415, 0.8137, 0.2396, 0.9289, 0.1513, 0.9295, 0.1531, 0.8242, 0.2842, 0.6829, 0.3893, 0.6815, 0.3832, 0.8228, 0.2781, 0.8256, 0.2898, 0.6843, 0.3949, 0.6829, 0.3893, 0.8242, 0.2842, 0.8268, 0.2948, 0.6855, 0.3999, 0.6843, 0.3949, 0.8256, 0.2898, 0.8284, 0.3019, 0.6871, 0.407, 0.6876, 0.4088, 0.8289, 0.3037, 0.8213, 0.2717, 0.8228, 0.2781, 0.9407, 0.1918, 0.939, 0.1848, 0.8277, 0.2988, 0.8268, 0.2948, 0.9444, 0.2109, 0.9451, 0.2158, 0.8277, 0.2988, 0.8284, 0.3019, 0.9456, 0.2195, 0.9451, 0.2158, 0.8277, 0.2988, 0.6864, 0.4039, 0.6871, 0.407, 0.8284, 0.3019, 0.8256, 0.2898, 0.8268, 0.2948, 0.9444, 0.2109, 0.9434, 0.2051, 0.8256, 0.2898, 0.8242, 0.2842, 0.9422, 0.1986, 0.9434, 0.2051, 0.8289, 0.3037, 0.6876, 0.4088, 0.6877, 0.4094, 0.829, 0.3043, 0.8268, 0.2948, 0.6855, 0.3999, 0.6864, 0.4039, 0.8277, 0.2988, 0.8137, 0.2396, 0.8141, 0.2415, 0.9295, 0.1531, 0.9289, 0.1513, 0.8158, 0.2486, 0.817, 0.2535, 0.9336, 0.1654, 0.932, 0.1603, 0.829, 0.3043, 0.6877, 0.4094, 0.6876, 0.4088, 0.8289, 0.3037, 0.8256, 0.2898, 0.6843, 0.3949, 0.6855, 0.3999, 0.8268, 0.2948, 0.8213, 0.2717, 0.8198, 0.2653, 0.9373, 0.1778, 0.939, 0.1848, 0.8213, 0.2717, 0.68, 0.3768, 0.6785, 0.3704, 0.8198, 0.2653, 0.8148, 0.2445, 0.8141, 0.2415, 0.9295, 0.1531, 0.9306, 0.1562, 0.8289, 0.3037, 0.6876, 0.4088, 0.6871, 0.407, 0.8284, 0.3019, 0.8198, 0.2653, 0.6785, 0.3704, 0.677, 0.3643, 0.8183, 0.2592, 0.8242, 0.2842, 0.6829, 0.3893, 0.6843, 0.3949, 0.8256, 0.2898, 0.829, 0.3043, 0.8289, 0.3037, 0.9458, 0.2218, 0.9458, 0.2227, 0.8183, 0.2592, 0.677, 0.3643, 0.6757, 0.3586, 0.817, 0.2535, 0.8284, 0.3019, 0.6871, 0.407, 0.6864, 0.4039, 0.8277, 0.2988, 0.817, 0.2535, 0.6757, 0.3586, 0.6745, 0.3537, 0.8158, 0.2486, 0.8277, 0.2988, 0.6864, 0.4039, 0.6855, 0.3999, 0.8268, 0.2948, 0.8158, 0.2486, 0.6745, 0.3537, 0.6735, 0.3496, 0.8148, 0.2445, 0.8228, 0.2781, 0.6815, 0.3832, 0.6829, 0.3893, 0.8242, 0.2842, 0.8137, 0.2396, 0.6724, 0.3447, 0.6722, 0.3441, 0.8135, 0.239, 0.8228, 0.2781, 0.8242, 0.2842, 0.9422, 0.1986, 0.9407, 0.1918, 0.8183, 0.2592, 0.817, 0.2535, 0.9336, 0.1654, 0.9354, 0.1713, 0.817, 0.2535, 0.8158, 0.2486, 0.932, 0.1603, 0.9336, 0.1654, 0.8158, 0.2486, 0.8148, 0.2445, 0.9306, 0.1562, 0.932, 0.1603, 0.8213, 0.2717, 0.68, 0.3768, 0.6815, 0.3832, 0.8228, 0.2781, 0.817, 0.2535, 0.8183, 0.2592, 0.9354, 0.1713, 0.9336, 0.1654, 0.8268, 0.2948, 0.8256, 0.2898, 0.9434, 0.2051, 0.9444, 0.2109, 0.8284, 0.3019, 0.8277, 0.2988, 0.9451, 0.2158, 0.9456, 0.2195, 0.8137, 0.2396, 0.6724, 0.3447, 0.6728, 0.3466, 0.8141, 0.2415, 0.8141, 0.2415, 0.6728, 0.3466, 0.6735, 0.3496, 0.8148, 0.2445, 0.8137, 0.2396, 0.8135, 0.239, 0.9286, 0.1507, 0.9289, 0.1513, 0.8148, 0.2445, 0.6735, 0.3496, 0.6745, 0.3537, 0.8158, 0.2486, 0.8141, 0.2415, 0.8148, 0.2445, 0.9306, 0.1562, 0.9295, 0.1531, 0.8158, 0.2486, 0.6745, 0.3537, 0.6757, 0.3586, 0.817, 0.2535, 0.8228, 0.2781, 0.8213, 0.2717, 0.939, 0.1848, 0.9407, 0.1918, 0.817, 0.2535, 0.6757, 0.3586, 0.677, 0.3643, 0.8183, 0.2592, 0.8289, 0.3037, 0.829, 0.3043, 0.9458, 0.2227, 0.9458, 0.2218, 0.8242, 0.2842, 0.8256, 0.2898, 0.9434, 0.2051, 0.9422, 0.1986, 0.6864, 0.4039, 0.6855, 0.3999, 0.6791, 0.4077, 0.6801, 0.4122, 0.6813, 0.4281, 0.6819, 0.4309, 0.6765, 0.4379, 0.6758, 0.435, 0.6843, 0.3949, 0.6855, 0.3999, 0.6791, 0.4077, 0.6778, 0.4022, 0.6735, 0.3496, 0.6745, 0.3537, 0.6669, 0.3564, 0.6659, 0.3519, 0.6722, 0.3441, 0.6724, 0.3447, 0.6646, 0.3464, 0.6644, 0.3457, 0.6829, 0.3893, 0.6815, 0.3832, 0.6747, 0.3891, 0.6763, 0.3959, 0.6871, 0.407, 0.6876, 0.4088, 0.6814, 0.4176, 0.6809, 0.4155, 0.677, 0.3643, 0.6785, 0.3704, 0.6713, 0.3749, 0.6697, 0.3681, 0.6735, 0.3496, 0.6728, 0.3466, 0.6651, 0.3485, 0.6659, 0.3519, 0.6876, 0.4088, 0.6871, 0.407, 0.6809, 0.4155, 0.6814, 0.4176, 0.6815, 0.3832, 0.6829, 0.3893, 0.6763, 0.3959, 0.6747, 0.3891, 0.6724, 0.3447, 0.6728, 0.3466, 0.6651, 0.3485, 0.6646, 0.3464, 0.677, 0.3643, 0.6757, 0.3586, 0.6682, 0.3619, 0.6697, 0.3681, 0.6855, 0.3999, 0.6843, 0.3949, 0.6778, 0.4022, 0.6791, 0.4077, 0.6855, 0.3999, 0.6864, 0.4039, 0.6801, 0.4122, 0.6791, 0.4077, 0.6745, 0.3537, 0.6757, 0.3586, 0.6682, 0.3619, 0.6669, 0.3564, 0.6724, 0.3447, 0.6722, 0.3441, 0.6644, 0.3457, 0.6646, 0.3464, 0.6876, 0.4088, 0.6877, 0.4094, 0.6816, 0.4183, 0.6814, 0.4176, 0.6785, 0.3704, 0.68, 0.3768, 0.673, 0.382, 0.6713, 0.3749, 0.6815, 0.3832, 0.68, 0.3768, 0.673, 0.382, 0.6747, 0.3891, 0.6745, 0.3537, 0.6735, 0.3496, 0.6659, 0.3519, 0.6669, 0.3564, 0.6871, 0.407, 0.6864, 0.4039, 0.6801, 0.4122, 0.6809, 0.4155, 0.6829, 0.3893, 0.6843, 0.3949, 0.6778, 0.4022, 0.6763, 0.3959, 0.6728, 0.3466, 0.6735, 0.3496, 0.6659, 0.3519, 0.6651, 0.3485, 0.6843, 0.3949, 0.6829, 0.3893, 0.6763, 0.3959, 0.6778, 0.4022, 0.6864, 0.4039, 0.6871, 0.407, 0.6809, 0.4155, 0.6801, 0.4122, 0.6757, 0.3586, 0.677, 0.3643, 0.6697, 0.3681, 0.6682, 0.3619, 0.6728, 0.3466, 0.6724, 0.3447, 0.6646, 0.3464, 0.6651, 0.3485, 0.6877, 0.4094, 0.6876, 0.4088, 0.6814, 0.4176, 0.6816, 0.4183, 0.68, 0.3768, 0.6815, 0.3832, 0.6747, 0.3891, 0.673, 0.382, 0.6757, 0.3586, 0.6745, 0.3537, 0.6669, 0.3564, 0.6682, 0.3619, 0.682, 0.4644, 0.6808, 0.4601, 0.6747, 0.4628, 0.6759, 0.4671, 0.6588, 0.3335, 0.6595, 0.3363, 0.6536, 0.3414, 0.653, 0.3385, 0.6621, 0.3471, 0.6606, 0.3409, 0.6548, 0.3461, 0.6562, 0.3524, 0.6819, 0.4309, 0.6822, 0.4319, 0.6767, 0.4388, 0.6765, 0.4379, 0.6595, 0.3363, 0.6606, 0.3409, 0.6548, 0.3461, 0.6536, 0.3414, 0.6638, 0.3546, 0.6621, 0.3471, 0.6562, 0.3524, 0.6581, 0.3601, 0.6822, 0.4319, 0.6819, 0.4309, 0.6765, 0.4379, 0.6767, 0.4388, 0.6606, 0.3409, 0.6621, 0.3471, 0.6562, 0.3524, 0.6548, 0.3461, 0.6659, 0.3632, 0.6638, 0.3546, 0.6581, 0.3601, 0.6601, 0.3688, 0.6819, 0.4309, 0.6813, 0.4281, 0.6758, 0.435, 0.6765, 0.4379, 0.6621, 0.3471, 0.6638, 0.3546, 0.6581, 0.3601, 0.6562, 0.3524, 0.6813, 0.4281, 0.6802, 0.4235, 0.6747, 0.4303, 0.6758, 0.435, 0.6638, 0.3546, 0.6659, 0.3632, 0.6601, 0.3688, 0.6581, 0.3601, 0.8198, 0.2653, 0.8213, 0.2717, 0.939, 0.1848, 0.9373, 0.1778, 0.6802, 0.4235, 0.6787, 0.4173, 0.6732, 0.424, 0.6747, 0.4303, 0.6659, 0.3632, 0.6681, 0.3725, 0.6624, 0.3783, 0.6601, 0.3688, 0.6787, 0.4173, 0.6769, 0.4098, 0.6714, 0.4163, 0.6732, 0.424, 0.6681, 0.3725, 0.6704, 0.3822, 0.6647, 0.3882, 0.6624, 0.3783, 0.6769, 0.4098, 0.6749, 0.4012, 0.6693, 0.4076, 0.6714, 0.4163, 0.6704, 0.3822, 0.6727, 0.3919, 0.6671, 0.3981, 0.6647, 0.3882, 0.6749, 0.4012, 0.6727, 0.3919, 0.6671, 0.3981, 0.6693, 0.4076, 0.6727, 0.3919, 0.6749, 0.4012, 0.6693, 0.4076, 0.6671, 0.3981, 0.6727, 0.3919, 0.6704, 0.3822, 0.6647, 0.3882, 0.6671, 0.3981, 0.6749, 0.4012, 0.6769, 0.4098, 0.6714, 0.4163, 0.6693, 0.4076, 0.6586, 0.3325, 0.6588, 0.3335, 0.653, 0.3385, 0.6527, 0.3376, 0.6769, 0.4098, 0.6787, 0.4173, 0.6732, 0.424, 0.6714, 0.4163, 0.6588, 0.3335, 0.6586, 0.3325, 0.6527, 0.3376, 0.653, 0.3385, 0.6787, 0.4173, 0.6802, 0.4235, 0.6747, 0.4303, 0.6732, 0.424, 0.6595, 0.3363, 0.6588, 0.3335, 0.653, 0.3385, 0.6536, 0.3414, 0.6802, 0.4235, 0.6813, 0.4281, 0.6758, 0.435, 0.6747, 0.4303, 0.6606, 0.3409, 0.6595, 0.3363, 0.6536, 0.3414, 0.6548, 0.3461, 0.6642, 0.4221, 0.661, 0.408, 0.6548, 0.41, 0.6581, 0.4239, 0.6516, 0.3354, 0.6544, 0.347, 0.6479, 0.3516, 0.6453, 0.3402, 0.6713, 0.3749, 0.673, 0.382, 0.68, 0.3768, 0.6785, 0.3704, 0.6808, 0.4601, 0.6793, 0.453, 0.673, 0.4558, 0.6747, 0.4628, 0.6544, 0.347, 0.6575, 0.3602, 0.651, 0.3646, 0.6479, 0.3516, 0.6624, 0.3783, 0.6647, 0.3882, 0.6704, 0.3822, 0.6681, 0.3725, 0.6793, 0.453, 0.677, 0.4435, 0.6704, 0.4465, 0.673, 0.4558, 0.6575, 0.3602, 0.6609, 0.3746, 0.6544, 0.3787, 0.651, 0.3646, 0.677, 0.4435, 0.6745, 0.4319, 0.6675, 0.4351, 0.6704, 0.4465, 0.6609, 0.3746, 0.6644, 0.3895, 0.6575, 0.3934, 0.6544, 0.3787, 0.6745, 0.4319, 0.6714, 0.4187, 0.6642, 0.4221, 0.6675, 0.4351, 0.6644, 0.3895, 0.668, 0.4044, 0.661, 0.408, 0.6575, 0.3934, 0.6714, 0.4187, 0.668, 0.4044, 0.661, 0.408, 0.6642, 0.4221, 0.668, 0.4044, 0.6714, 0.4187, 0.6642, 0.4221, 0.661, 0.408, 0.668, 0.4044, 0.6644, 0.3895, 0.6575, 0.3934, 0.661, 0.408, 0.6714, 0.4187, 0.6745, 0.4319, 0.6675, 0.4351, 0.6642, 0.4221, 0.6463, 0.3131, 0.6467, 0.3145, 0.6404, 0.3197, 0.64, 0.3182, 0.6745, 0.4319, 0.677, 0.4435, 0.6704, 0.4465, 0.6675, 0.4351, 0.6467, 0.3145, 0.6463, 0.3131, 0.64, 0.3182, 0.6404, 0.3197, 0.677, 0.4435, 0.6793, 0.453, 0.673, 0.4558, 0.6704, 0.4465, 0.6477, 0.3189, 0.6467, 0.3145, 0.6404, 0.3197, 0.6414, 0.3239, 0.6793, 0.453, 0.6808, 0.4601, 0.6747, 0.4628, 0.673, 0.4558, 0.6494, 0.3259, 0.6477, 0.3189, 0.6414, 0.3239, 0.643, 0.3309, 0.6808, 0.4601, 0.682, 0.4644, 0.6759, 0.4671, 0.6747, 0.4628, 0.6467, 0.3145, 0.6477, 0.3189, 0.6414, 0.3239, 0.6404, 0.3197, 0.6516, 0.3354, 0.6494, 0.3259, 0.643, 0.3309, 0.6453, 0.3402, 0.682, 0.4644, 0.6823, 0.4659, 0.6766, 0.4685, 0.6759, 0.4671, 0.6477, 0.3189, 0.6494, 0.3259, 0.643, 0.3309, 0.6414, 0.3239, 0.6544, 0.347, 0.6516, 0.3354, 0.6453, 0.3402, 0.6479, 0.3516, 0.6823, 0.4659, 0.682, 0.4644, 0.6759, 0.4671, 0.6766, 0.4685, 0.6494, 0.3259, 0.6516, 0.3354, 0.6453, 0.3402, 0.643, 0.3309, 0.6575, 0.3602, 0.6544, 0.347, 0.6479, 0.3516, 0.651, 0.3646, 0.6601, 0.3688, 0.6581, 0.3601, 0.6544, 0.347, 0.6575, 0.3602, 0.6548, 0.3461, 0.6562, 0.3524, 0.6516, 0.3354, 0.6494, 0.3259, 0.6767, 0.4388, 0.6765, 0.4379, 0.682, 0.4644, 0.6823, 0.4659, 0.6581, 0.3601, 0.6562, 0.3524, 0.6516, 0.3354, 0.6544, 0.347, 0.6536, 0.3414, 0.6548, 0.3461, 0.6494, 0.3259, 0.6477, 0.3189, 0.6765, 0.4379, 0.6767, 0.4388, 0.6823, 0.4659, 0.682, 0.4644, 0.6562, 0.3524, 0.6548, 0.3461, 0.6494, 0.3259, 0.6516, 0.3354, 0.653, 0.3385, 0.6536, 0.3414, 0.6477, 0.3189, 0.6467, 0.3145, 0.6758, 0.435, 0.6765, 0.4379, 0.682, 0.4644, 0.6808, 0.4601, 0.6548, 0.3461, 0.6536, 0.3414, 0.6477, 0.3189, 0.6494, 0.3259, 0.6747, 0.4303, 0.6758, 0.435, 0.6808, 0.4601, 0.6793, 0.453, 0.6536, 0.3414, 0.653, 0.3385, 0.6467, 0.3145, 0.6477, 0.3189, 0.6732, 0.424, 0.6747, 0.4303, 0.6793, 0.453, 0.677, 0.4435, 0.653, 0.3385, 0.6527, 0.3376, 0.6463, 0.3131, 0.6467, 0.3145, 0.6714, 0.4163, 0.6732, 0.424, 0.677, 0.4435, 0.6745, 0.4319, 0.6527, 0.3376, 0.653, 0.3385, 0.6467, 0.3145, 0.6463, 0.3131, 0.6693, 0.4076, 0.6714, 0.4163, 0.6745, 0.4319, 0.6714, 0.4187, 0.6671, 0.3981, 0.6647, 0.3882, 0.6644, 0.3895, 0.668, 0.4044, 0.6671, 0.3981, 0.6693, 0.4076, 0.6714, 0.4187, 0.668, 0.4044, 0.6693, 0.4076, 0.6671, 0.3981, 0.668, 0.4044, 0.6714, 0.4187, 0.6647, 0.3882, 0.6671, 0.3981, 0.668, 0.4044, 0.6644, 0.3895, 0.6714, 0.4163, 0.6693, 0.4076, 0.6714, 0.4187, 0.6745, 0.4319, 0.6624, 0.3783, 0.6647, 0.3882, 0.6644, 0.3895, 0.6609, 0.3746, 0.6732, 0.424, 0.6714, 0.4163, 0.6745, 0.4319, 0.677, 0.4435, 0.6601, 0.3688, 0.6624, 0.3783, 0.6609, 0.3746, 0.6575, 0.3602, 0.6747, 0.4303, 0.6732, 0.424, 0.677, 0.4435, 0.6793, 0.453, 0.6581, 0.3601, 0.6601, 0.3688, 0.6575, 0.3602, 0.6544, 0.347, 0.6758, 0.435, 0.6747, 0.4303, 0.6793, 0.453, 0.6808, 0.4601, 0.6562, 0.3524, 0.6581, 0.3601, 0.6544, 0.347, 0.6516, 0.3354, 0.6765, 0.4379, 0.6758, 0.435, 0.6808, 0.4601, 0.682, 0.4644, 0.6659, 0.3519, 0.6651, 0.3485, 0.6595, 0.3363, 0.6606, 0.3409, 0.6801, 0.4122, 0.6809, 0.4155, 0.6813, 0.4281, 0.6802, 0.4235, 0.6651, 0.3485, 0.6646, 0.3464, 0.6588, 0.3335, 0.6595, 0.3363, 0.6791, 0.4077, 0.6801, 0.4122, 0.6802, 0.4235, 0.6787, 0.4173, 0.6646, 0.3464, 0.6644, 0.3457, 0.6586, 0.3325, 0.6588, 0.3335, 0.6778, 0.4022, 0.6791, 0.4077, 0.6787, 0.4173, 0.6769, 0.4098, 0.6644, 0.3457, 0.6646, 0.3464, 0.6588, 0.3335, 0.6586, 0.3325, 0.6763, 0.3959, 0.6778, 0.4022, 0.6769, 0.4098, 0.6749, 0.4012, 0.6747, 0.3891, 0.673, 0.382, 0.6704, 0.3822, 0.6727, 0.3919, 0.6747, 0.3891, 0.6763, 0.3959, 0.6749, 0.4012, 0.6727, 0.3919, 0.6763, 0.3959, 0.6747, 0.3891, 0.6727, 0.3919, 0.6749, 0.4012, 0.673, 0.382, 0.6747, 0.3891, 0.6727, 0.3919, 0.6704, 0.3822, 0.6778, 0.4022, 0.6763, 0.3959, 0.6749, 0.4012, 0.6769, 0.4098, 0.6713, 0.3749, 0.673, 0.382, 0.6704, 0.3822, 0.6681, 0.3725, 0.6791, 0.4077, 0.6778, 0.4022, 0.6769, 0.4098, 0.6787, 0.4173, 0.6697, 0.3681, 0.6713, 0.3749, 0.6681, 0.3725, 0.6659, 0.3632, 0.6801, 0.4122, 0.6791, 0.4077, 0.6787, 0.4173, 0.6802, 0.4235, 0.6682, 0.3619, 0.6697, 0.3681, 0.6659, 0.3632, 0.6638, 0.3546, 0.6809, 0.4155, 0.6801, 0.4122, 0.6802, 0.4235, 0.6813, 0.4281, 0.6669, 0.3564, 0.6682, 0.3619, 0.6638, 0.3546, 0.6621, 0.3471, 0.6814, 0.4176, 0.6809, 0.4155, 0.6813, 0.4281, 0.6819, 0.4309, 0.6697, 0.3681, 0.6682, 0.3619, 0.6638, 0.3546, 0.6659, 0.3632, 0.6659, 0.3519, 0.6669, 0.3564, 0.6621, 0.3471, 0.6606, 0.3409, 0.6816, 0.4183, 0.6814, 0.4176, 0.6819, 0.4309, 0.6822, 0.4319, 0.6682, 0.3619, 0.6669, 0.3564, 0.6621, 0.3471, 0.6638, 0.3546, 0.6651, 0.3485, 0.6659, 0.3519, 0.6606, 0.3409, 0.6595, 0.3363, 0.6814, 0.4176, 0.6816, 0.4183, 0.6822, 0.4319, 0.6819, 0.4309, 0.6669, 0.3564, 0.6659, 0.3519, 0.6606, 0.3409, 0.6621, 0.3471, 0.6646, 0.3464, 0.6651, 0.3485, 0.6595, 0.3363, 0.6588, 0.3335, 0.6809, 0.4155, 0.6814, 0.4176, 0.6819, 0.4309, 0.6813, 0.4281, 0.6609, 0.3746, 0.6644, 0.3895, 0.6647, 0.3882, 0.6624, 0.3783, 0.661, 0.408, 0.6642, 0.4221, 0.6581, 0.4239, 0.6548, 0.41, 0.661, 0.408, 0.6575, 0.3934, 0.6507, 0.3955, 0.6548, 0.41, 0.6642, 0.4221, 0.6675, 0.4351, 0.6612, 0.4367, 0.6581, 0.4239, 0.64, 0.3182, 0.6404, 0.3197, 0.6352, 0.323, 0.6354, 0.3215, 0.6675, 0.4351, 0.6704, 0.4465, 0.6639, 0.4479, 0.6612, 0.4367, 0.6404, 0.3197, 0.64, 0.3182, 0.6354, 0.3215, 0.6352, 0.323, 0.6704, 0.4465, 0.673, 0.4558, 0.6668, 0.4571, 0.6639, 0.4479, 0.6414, 0.3239, 0.6404, 0.3197, 0.6352, 0.323, 0.636, 0.3272, 0.673, 0.4558, 0.6747, 0.4628, 0.6688, 0.4639, 0.6668, 0.4571, 0.643, 0.3309, 0.6414, 0.3239, 0.636, 0.3272, 0.6374, 0.334, 0.6747, 0.4628, 0.6759, 0.4671, 0.6702, 0.4681, 0.6688, 0.4639, 0.6404, 0.3197, 0.6414, 0.3239, 0.636, 0.3272, 0.6352, 0.323, 0.6453, 0.3402, 0.643, 0.3309, 0.6374, 0.334, 0.6392, 0.3432, 0.6759, 0.4671, 0.6766, 0.4685, 0.6709, 0.4708, 0.6702, 0.4681, 0.6414, 0.3239, 0.643, 0.3309, 0.6374, 0.334, 0.636, 0.3272, 0.6479, 0.3516, 0.6453, 0.3402, 0.6392, 0.3432, 0.6417, 0.3544, 0.6766, 0.4685, 0.6759, 0.4671, 0.6702, 0.4681, 0.6709, 0.4708, 0.643, 0.3309, 0.6453, 0.3402, 0.6392, 0.3432, 0.6374, 0.334, 0.651, 0.3646, 0.6479, 0.3516, 0.6417, 0.3544, 0.6441, 0.3672, 0.6759, 0.4671, 0.6747, 0.4628, 0.6688, 0.4639, 0.6702, 0.4681, 0.6453, 0.3402, 0.6479, 0.3516, 0.6417, 0.3544, 0.6392, 0.3432, 0.6785, 0.3704, 0.68, 0.3768, 0.8213, 0.2717, 0.8198, 0.2653, 0.6747, 0.4628, 0.673, 0.4558, 0.6668, 0.4571, 0.6688, 0.4639, 0.6479, 0.3516, 0.651, 0.3646, 0.6441, 0.3672, 0.6417, 0.3544, 0.6681, 0.3725, 0.6704, 0.3822, 0.673, 0.382, 0.6713, 0.3749, 0.673, 0.4558, 0.6704, 0.4465, 0.6639, 0.4479, 0.6668, 0.4571, 0.651, 0.3646, 0.6544, 0.3787, 0.6474, 0.3811, 0.6441, 0.3672, 0.6704, 0.4465, 0.6675, 0.4351, 0.6612, 0.4367, 0.6639, 0.4479, 0.6544, 0.3787, 0.6575, 0.3934, 0.6507, 0.3955, 0.6474, 0.3811, 0.6675, 0.4351, 0.6642, 0.4221, 0.6581, 0.4239, 0.6612, 0.4367, 0.6575, 0.3934, 0.661, 0.408, 0.6548, 0.41, 0.6507, 0.3955, 0.6592, 0.4378, 0.6561, 0.4251, 0.6505, 0.4293, 0.6536, 0.442, 0.6688, 0.4639, 0.6668, 0.4571, 0.6648, 0.458, 0.6668, 0.4648, 0.6417, 0.3544, 0.6441, 0.3672, 0.6423, 0.3689, 0.6399, 0.3562, 0.6544, 0.3787, 0.6575, 0.3934, 0.6644, 0.3895, 0.6609, 0.3746, 0.6668, 0.4571, 0.6639, 0.4479, 0.6619, 0.4489, 0.6648, 0.458, 0.6441, 0.3672, 0.6474, 0.3811, 0.6455, 0.3827, 0.6423, 0.3689, 0.6639, 0.4479, 0.6612, 0.4367, 0.6592, 0.4378, 0.6619, 0.4489, 0.6474, 0.3811, 0.6507, 0.3955, 0.6488, 0.397, 0.6455, 0.3827, 0.6612, 0.4367, 0.6581, 0.4239, 0.6561, 0.4251, 0.6592, 0.4378, 0.6507, 0.3955, 0.6548, 0.41, 0.6529, 0.4113, 0.6488, 0.397, 0.6581, 0.4239, 0.6548, 0.41, 0.6529, 0.4113, 0.6561, 0.4251, 0.6548, 0.41, 0.6581, 0.4239, 0.6561, 0.4251, 0.6529, 0.4113, 0.6548, 0.41, 0.6507, 0.3955, 0.6488, 0.397, 0.6529, 0.4113, 0.6581, 0.4239, 0.6612, 0.4367, 0.6592, 0.4378, 0.6561, 0.4251, 0.6354, 0.3215, 0.6352, 0.323, 0.6334, 0.325, 0.6336, 0.3236, 0.6612, 0.4367, 0.6639, 0.4479, 0.6619, 0.4489, 0.6592, 0.4378, 0.6352, 0.323, 0.6354, 0.3215, 0.6336, 0.3236, 0.6334, 0.325, 0.6639, 0.4479, 0.6668, 0.4571, 0.6648, 0.458, 0.6619, 0.4489, 0.636, 0.3272, 0.6352, 0.323, 0.6334, 0.325, 0.6342, 0.3292, 0.6668, 0.4571, 0.6688, 0.4639, 0.6668, 0.4648, 0.6648, 0.458, 0.6374, 0.334, 0.636, 0.3272, 0.6342, 0.3292, 0.6356, 0.336, 0.6688, 0.4639, 0.6702, 0.4681, 0.6681, 0.469, 0.6668, 0.4648, 0.6352, 0.323, 0.636, 0.3272, 0.6342, 0.3292, 0.6334, 0.325, 0.6392, 0.3432, 0.6374, 0.334, 0.6356, 0.336, 0.6374, 0.3451, 0.6702, 0.4681, 0.6709, 0.4708, 0.6688, 0.4716, 0.6681, 0.469, 0.636, 0.3272, 0.6374, 0.334, 0.6356, 0.336, 0.6342, 0.3292, 0.6417, 0.3544, 0.6392, 0.3432, 0.6374, 0.3451, 0.6399, 0.3562, 0.6709, 0.4708, 0.6702, 0.4681, 0.6681, 0.469, 0.6688, 0.4716, 0.6374, 0.334, 0.6392, 0.3432, 0.6374, 0.3451, 0.6356, 0.336, 0.6441, 0.3672, 0.6417, 0.3544, 0.6399, 0.3562, 0.6423, 0.3689, 0.6702, 0.4681, 0.6688, 0.4639, 0.6668, 0.4648, 0.6681, 0.469, 0.6392, 0.3432, 0.6417, 0.3544, 0.6399, 0.3562, 0.6374, 0.3451, 0.628, 0.3278, 0.6279, 0.3292, 0.6265, 0.3259, 0.6267, 0.3245, 0.6488, 0.397, 0.6529, 0.4113, 0.6473, 0.4155, 0.6432, 0.4012, 0.6561, 0.4251, 0.6529, 0.4113, 0.6473, 0.4155, 0.6505, 0.4293, 0.6529, 0.4113, 0.6561, 0.4251, 0.6505, 0.4293, 0.6473, 0.4155, 0.6529, 0.4113, 0.6488, 0.397, 0.6432, 0.4012, 0.6473, 0.4155, 0.6561, 0.4251, 0.6592, 0.4378, 0.6536, 0.442, 0.6505, 0.4293, 0.6336, 0.3236, 0.6334, 0.325, 0.6279, 0.3292, 0.628, 0.3278, 0.6592, 0.4378, 0.6619, 0.4489, 0.6563, 0.4531, 0.6536, 0.442, 0.6334, 0.325, 0.6336, 0.3236, 0.628, 0.3278, 0.6279, 0.3292, 0.6619, 0.4489, 0.6648, 0.458, 0.6592, 0.4623, 0.6563, 0.4531, 0.6342, 0.3292, 0.6334, 0.325, 0.6279, 0.3292, 0.6286, 0.3334, 0.6648, 0.458, 0.6668, 0.4648, 0.6612, 0.469, 0.6592, 0.4623, 0.6356, 0.336, 0.6342, 0.3292, 0.6286, 0.3334, 0.6301, 0.3402, 0.6668, 0.4648, 0.6681, 0.469, 0.6625, 0.4732, 0.6612, 0.469, 0.6334, 0.325, 0.6342, 0.3292, 0.6286, 0.3334, 0.6279, 0.3292, 0.6374, 0.3451, 0.6356, 0.336, 0.6301, 0.3402, 0.6318, 0.3493, 0.6681, 0.469, 0.6688, 0.4716, 0.6632, 0.4758, 0.6625, 0.4732, 0.6342, 0.3292, 0.6356, 0.336, 0.6301, 0.3402, 0.6286, 0.3334, 0.6399, 0.3562, 0.6374, 0.3451, 0.6318, 0.3493, 0.6343, 0.3604, 0.6688, 0.4716, 0.6681, 0.469, 0.6625, 0.4732, 0.6632, 0.4758, 0.6356, 0.336, 0.6374, 0.3451, 0.6318, 0.3493, 0.6301, 0.3402, 0.6423, 0.3689, 0.6399, 0.3562, 0.6343, 0.3604, 0.6367, 0.3731, 0.6681, 0.469, 0.6668, 0.4648, 0.6612, 0.469, 0.6625, 0.4732, 0.6374, 0.3451, 0.6399, 0.3562, 0.6343, 0.3604, 0.6318, 0.3493, 0.6474, 0.3811, 0.6507, 0.3955, 0.6575, 0.3934, 0.6544, 0.3787, 0.6668, 0.4648, 0.6648, 0.458, 0.6592, 0.4623, 0.6612, 0.469, 0.6399, 0.3562, 0.6423, 0.3689, 0.6367, 0.3731, 0.6343, 0.3604, 0.6455, 0.3827, 0.6488, 0.397, 0.6507, 0.3955, 0.6474, 0.3811, 0.6648, 0.458, 0.6619, 0.4489, 0.6563, 0.4531, 0.6592, 0.4623, 0.6423, 0.3689, 0.6455, 0.3827, 0.6399, 0.3869, 0.6367, 0.3731, 0.6619, 0.4489, 0.6592, 0.4378, 0.6536, 0.442, 0.6563, 0.4531, 0.6455, 0.3827, 0.6488, 0.397, 0.6432, 0.4012, 0.6399, 0.3869, 0.6536, 0.442, 0.6563, 0.4531, 0.6563, 0.4555, 0.6535, 0.4439, 0.6279, 0.3292, 0.628, 0.3278, 0.6267, 0.3245, 0.6265, 0.3259, 0.6563, 0.4531, 0.6592, 0.4623, 0.6593, 0.4651, 0.6563, 0.4555, 0.6286, 0.3334, 0.6279, 0.3292, 0.6265, 0.3259, 0.6274, 0.3303, 0.6592, 0.4623, 0.6612, 0.469, 0.6614, 0.4721, 0.6593, 0.4651, 0.6301, 0.3402, 0.6286, 0.3334, 0.6274, 0.3303, 0.6288, 0.3374, 0.6612, 0.469, 0.6625, 0.4732, 0.6628, 0.4765, 0.6614, 0.4721, 0.6279, 0.3292, 0.6286, 0.3334, 0.6274, 0.3303, 0.6265, 0.3259, 0.6318, 0.3493, 0.6301, 0.3402, 0.6288, 0.3374, 0.6307, 0.3469, 0.6625, 0.4732, 0.6632, 0.4758, 0.6635, 0.4793, 0.6628, 0.4765, 0.6286, 0.3334, 0.6301, 0.3402, 0.6288, 0.3374, 0.6274, 0.3303, 0.6343, 0.3604, 0.6318, 0.3493, 0.6307, 0.3469, 0.6332, 0.3586, 0.6632, 0.4758, 0.6625, 0.4732, 0.6628, 0.4765, 0.6635, 0.4793, 0.6301, 0.3402, 0.6318, 0.3493, 0.6307, 0.3469, 0.6288, 0.3374, 0.6367, 0.3731, 0.6343, 0.3604, 0.6332, 0.3586, 0.6358, 0.3718, 0.6625, 0.4732, 0.6612, 0.469, 0.6614, 0.4721, 0.6628, 0.4765, 0.6318, 0.3493, 0.6343, 0.3604, 0.6332, 0.3586, 0.6307, 0.3469, 0.6399, 0.3869, 0.6432, 0.4012, 0.6488, 0.397, 0.6455, 0.3827, 0.6612, 0.469, 0.6592, 0.4623, 0.6593, 0.4651, 0.6614, 0.4721, 0.6343, 0.3604, 0.6367, 0.3731, 0.6358, 0.3718, 0.6332, 0.3586, 0.6392, 0.3862, 0.6425, 0.4012, 0.6432, 0.4012, 0.6399, 0.3869, 0.6592, 0.4623, 0.6563, 0.4531, 0.6563, 0.4555, 0.6593, 0.4651, 0.6367, 0.3731, 0.6399, 0.3869, 0.6392, 0.3862, 0.6358, 0.3718, 0.6563, 0.4531, 0.6536, 0.442, 0.6535, 0.4439, 0.6563, 0.4555, 0.6399, 0.3869, 0.6432, 0.4012, 0.6425, 0.4012, 0.6392, 0.3862, 0.6536, 0.442, 0.6505, 0.4293, 0.6503, 0.4306, 0.6535, 0.4439, 0.6432, 0.4012, 0.6473, 0.4155, 0.6468, 0.4162, 0.6425, 0.4012, 0.6505, 0.4293, 0.6473, 0.4155, 0.6468, 0.4162, 0.6503, 0.4306, 0.6473, 0.4155, 0.6505, 0.4293, 0.6503, 0.4306, 0.6468, 0.4162, 0.6473, 0.4155, 0.6432, 0.4012, 0.6425, 0.4012, 0.6468, 0.4162, 0.6505, 0.4293, 0.6536, 0.442, 0.6535, 0.4439, 0.6503, 0.4306, 0.6503, 0.4306, 0.6535, 0.4439, 0.6473, 0.446, 0.644, 0.4327, 0.6267, 0.3245, 0.6265, 0.3259, 0.6203, 0.328, 0.6205, 0.3266, 0.6535, 0.4439, 0.6563, 0.4555, 0.6501, 0.4576, 0.6473, 0.446, 0.6265, 0.3259, 0.6267, 0.3245, 0.6205, 0.3266, 0.6203, 0.328, 0.6563, 0.4555, 0.6593, 0.4651, 0.6531, 0.4672, 0.6501, 0.4576, 0.6274, 0.3303, 0.6265, 0.3259, 0.6203, 0.328, 0.6212, 0.3324, 0.6593, 0.4651, 0.6614, 0.4721, 0.6552, 0.4743, 0.6531, 0.4672, 0.6288, 0.3374, 0.6274, 0.3303, 0.6212, 0.3324, 0.6226, 0.3395, 0.6614, 0.4721, 0.6628, 0.4765, 0.6566, 0.4786, 0.6552, 0.4743, 0.6265, 0.3259, 0.6274, 0.3303, 0.6212, 0.3324, 0.6203, 0.328, 0.6307, 0.3469, 0.6288, 0.3374, 0.6226, 0.3395, 0.6245, 0.349, 0.6628, 0.4765, 0.6635, 0.4793, 0.6573, 0.4814, 0.6566, 0.4786, 0.6274, 0.3303, 0.6288, 0.3374, 0.6226, 0.3395, 0.6212, 0.3324, 0.6332, 0.3586, 0.6307, 0.3469, 0.6245, 0.349, 0.627, 0.3607, 0.6635, 0.4793, 0.6628, 0.4765, 0.6566, 0.4786, 0.6573, 0.4814, 0.6288, 0.3374, 0.6307, 0.3469, 0.6245, 0.349, 0.6226, 0.3395, 0.6358, 0.3718, 0.6332, 0.3586, 0.627, 0.3607, 0.6296, 0.374, 0.6628, 0.4765, 0.6614, 0.4721, 0.6552, 0.4743, 0.6566, 0.4786, 0.6307, 0.3469, 0.6332, 0.3586, 0.627, 0.3607, 0.6245, 0.349, 0.6614, 0.4721, 0.6593, 0.4651, 0.6531, 0.4672, 0.6552, 0.4743, 0.6332, 0.3586, 0.6358, 0.3718, 0.6296, 0.374, 0.627, 0.3607, 0.6392, 0.3862, 0.6358, 0.3718, 0.6296, 0.374, 0.633, 0.3884, 0.6593, 0.4651, 0.6563, 0.4555, 0.6501, 0.4576, 0.6531, 0.4672, 0.6358, 0.3718, 0.6392, 0.3862, 0.633, 0.3884, 0.6296, 0.374, 0.6563, 0.4555, 0.6535, 0.4439, 0.6473, 0.446, 0.6501, 0.4576, 0.6392, 0.3862, 0.6425, 0.4012, 0.6363, 0.4033, 0.633, 0.3884, 0.6535, 0.4439, 0.6503, 0.4306, 0.644, 0.4327, 0.6473, 0.446, 0.6425, 0.4012, 0.6468, 0.4162, 0.6406, 0.4183, 0.6363, 0.4033, 0.6503, 0.4306, 0.6468, 0.4162, 0.6406, 0.4183, 0.644, 0.4327, 0.6468, 0.4162, 0.6503, 0.4306, 0.644, 0.4327, 0.6406, 0.4183, 0.6468, 0.4162, 0.6425, 0.4012, 0.6363, 0.4033, 0.6406, 0.4183, 0.6203, 0.328, 0.6212, 0.3324, 0.6226, 0.3395, 0.6245, 0.349, 0.627, 0.3607, 0.6296, 0.374, 0.633, 0.3884, 0.6363, 0.4033, 0.6406, 0.4183, 0.644, 0.4327, 0.6473, 0.446, 0.6501, 0.4576, 0.6531, 0.4672, 0.6552, 0.4743, 0.6566, 0.4786, 0.6573, 0.4814, 0.6566, 0.4786, 0.6552, 0.4743, 0.6531, 0.4672, 0.6501, 0.4576, 0.6473, 0.446, 0.644, 0.4327, 0.6406, 0.4183, 0.6363, 0.4033, 0.633, 0.3884, 0.6296, 0.374, 0.627, 0.3607, 0.6245, 0.349, 0.6226, 0.3395, 0.6212, 0.3324, 0.6203, 0.328, 0.6205, 0.3266, 0.6228, 0.3564, 0.6238, 0.3414, 0.6127, 0.3125, 0.5775, 0.5141, 0.5565, 0.529, 0.5565, 0.529, 0.5775, 0.5141, 0.5514, 0.4154, 0.5304, 0.4339, 0.5244, 0.4132, 0.5454, 0.3919, 0.6074, 0.37, 0.6228, 0.3564, 0.6127, 0.3125, 0.5969, 0.3319, 0.5514, 0.4154, 0.5806, 0.3899, 0.5741, 0.3611, 0.5454, 0.3919, 0.571, 0.4832, 0.6055, 0.4552, 0.5912, 0.4217, 0.5613, 0.4444, 0.6272, 0.4425, 0.6442, 0.4331, 0.6325, 0.3952, 0.6145, 0.4045, 0.606, 0.3477, 0.5806, 0.3899, 0.5741, 0.3611, 0.5969, 0.3319, 0.6479, 0.4891, 0.6229, 0.4832, 0.6229, 0.4832, 0.6479, 0.4891, 0.6479, 0.4891, 0.6229, 0.4832, 0.6229, 0.4832, 0.6479, 0.4891, 0.4582, 0.5263, 0.4588, 0.4999, 0.4883, 0.4999, 0.4796, 0.5217, 0.6442, 0.4331, 0.6442, 0.4331, 0.6325, 0.3952, 0.6325, 0.3952, 0.6559, 0.4748, 0.6559, 0.4748, 0.6442, 0.4331, 0.6442, 0.4331, 0.6442, 0.4331, 0.6442, 0.4331, 0.6325, 0.3952, 0.6325, 0.3952, 0.6559, 0.4748, 0.6559, 0.4748, 0.6442, 0.4331, 0.6442, 0.4331, 0.6228, 0.3564, 0.6228, 0.3564, 0.6127, 0.3125, 0.6325, 0.3952, 0.6325, 0.3952, 0.6228, 0.3564, 0.6228, 0.3564, 0.5244, 0.4132, 0.5304, 0.4339, 0.506, 0.458, 0.5005, 0.4387, 0.5565, 0.529, 0.547, 0.4987, 0.5216, 0.5186, 0.5305, 0.5469, 0.5304, 0.4339, 0.5244, 0.4132, 0.5005, 0.4387, 0.506, 0.458, 0.5565, 0.529, 0.5565, 0.529, 0.5305, 0.5469, 0.5305, 0.5469, 0.5565, 0.529, 0.5565, 0.529, 0.5305, 0.5469, 0.5305, 0.5469, 0.5305, 0.5469, 0.516, 0.5502, 0.516, 0.5502, 0.5305, 0.5469, 0.5565, 0.529, 0.5305, 0.5469, 0.5305, 0.5469, 0.5565, 0.529, 0.6229, 0.4832, 0.5775, 0.5141, 0.5775, 0.5141, 0.6229, 0.4832, 0.5775, 0.5141, 0.5565, 0.529, 0.5565, 0.529, 0.5775, 0.5141, 0.6559, 0.4748, 0.6479, 0.4891, 0.6479, 0.4891, 0.6559, 0.4748, 0.6479, 0.4891, 0.6229, 0.4832, 0.6229, 0.4832, 0.6479, 0.4891, 0.6559, 0.4748, 0.6479, 0.4891, 0.6479, 0.4891, 0.6559, 0.4748, 0.6325, 0.3952, 0.6442, 0.4331, 0.6442, 0.4331, 0.6297, 0.3742, 0.5775, 0.5141, 0.5565, 0.529, 0.5565, 0.529, 0.5775, 0.5141, 0.4588, 0.4999, 0.4921, 0.4711, 0.4993, 0.4756, 0.4883, 0.4999, 0.6559, 0.4748, 0.6479, 0.4891, 0.6479, 0.4891, 0.6559, 0.4748, 0.5806, 0.3899, 0.606, 0.3477, 0.6105, 0.3599, 0.5978, 0.3991, 0.6229, 0.4832, 0.5775, 0.5141, 0.5775, 0.5141, 0.6229, 0.4832, 0.6238, 0.3414, 0.606, 0.3477, 0.5969, 0.3319, 0.6127, 0.3125, 0.6442, 0.4331, 0.6559, 0.4748, 0.6559, 0.4748, 0.6442, 0.4331, 0.606, 0.3477, 0.6238, 0.3414, 0.6272, 0.3631, 0.6105, 0.3599, 0.6055, 0.4552, 0.6272, 0.4425, 0.6145, 0.4045, 0.5912, 0.4217, 0.6229, 0.4832, 0.6479, 0.4891, 0.6272, 0.4425, 0.6055, 0.4552, 0.6479, 0.4891, 0.6559, 0.4748, 0.6442, 0.4331, 0.6272, 0.4425, 0.547, 0.4987, 0.571, 0.4832, 0.5613, 0.4444, 0.5372, 0.4593, 0.5565, 0.529, 0.5775, 0.5141, 0.571, 0.4832, 0.547, 0.4987, 0.5775, 0.5141, 0.6229, 0.4832, 0.6055, 0.4552, 0.571, 0.4832, 0.5304, 0.4339, 0.5514, 0.4154, 0.5454, 0.3919, 0.5244, 0.4132, 0.5372, 0.4593, 0.5613, 0.4444, 0.5514, 0.4154, 0.5304, 0.4339, 0.5613, 0.4444, 0.5912, 0.4217, 0.5806, 0.3899, 0.5514, 0.4154, 0.5806, 0.3899, 0.6074, 0.37, 0.5969, 0.3319, 0.5741, 0.3611, 0.5912, 0.4217, 0.6145, 0.4045, 0.6074, 0.37, 0.5806, 0.3899, 0.6145, 0.4045, 0.6325, 0.3952, 0.6228, 0.3564, 0.6074, 0.37, 0.5806, 0.3899, 0.5514, 0.4154, 0.5454, 0.3919, 0.5741, 0.3611, 0.516, 0.5502, 0.4812, 0.5739, 0.4964, 0.5455, 0.516, 0.5502, 0.6238, 0.3414, 0.6325, 0.3952, 0.6297, 0.3742, 0.6272, 0.3631, 0.6229, 0.4832, 0.5775, 0.5141, 0.5775, 0.5141, 0.6229, 0.4832, 0.547, 0.4987, 0.5372, 0.4593, 0.5124, 0.4818, 0.5216, 0.5186, 0.5372, 0.4593, 0.5304, 0.4339, 0.506, 0.458, 0.5124, 0.4818, 0.6325, 0.3952, 0.6325, 0.3952, 0.6238, 0.3414, 0.6228, 0.3564, 0.5216, 0.5186, 0.5124, 0.4818, 0.4983, 0.4944, 0.5074, 0.5304, 0.5304, 0.4339, 0.5514, 0.4154, 0.5529, 0.4321, 0.5326, 0.4466, 0.5305, 0.5469, 0.5216, 0.5186, 0.5074, 0.5304, 0.516, 0.5502, 0.5005, 0.4387, 0.506, 0.458, 0.4921, 0.4711, 0.4867, 0.4522, 0.5305, 0.5469, 0.5305, 0.5469, 0.516, 0.5502, 0.516, 0.5502, 0.506, 0.458, 0.5005, 0.4387, 0.4867, 0.4522, 0.4921, 0.4711, 0.5305, 0.5469, 0.5305, 0.5469, 0.516, 0.5502, 0.516, 0.5502, 0.506, 0.458, 0.5304, 0.4339, 0.5326, 0.4466, 0.5102, 0.465, 0.4647, 0.5513, 0.4582, 0.5263, 0.4796, 0.5217, 0.4744, 0.5399, 0.5124, 0.4818, 0.506, 0.458, 0.4921, 0.4711, 0.4983, 0.4944, 0.5074, 0.5304, 0.4983, 0.4944, 0.4647, 0.5217, 0.4731, 0.5554, 0.516, 0.5502, 0.5074, 0.5304, 0.4731, 0.5554, 0.4812, 0.5739, 0.4812, 0.5739, 0.4647, 0.5513, 0.4744, 0.5399, 0.4964, 0.5455, 0.516, 0.5502, 0.516, 0.5502, 0.4812, 0.5739, 0.4812, 0.5739, 0.516, 0.5502, 0.516, 0.5502, 0.4812, 0.5739, 0.4812, 0.5739, 0.4921, 0.4711, 0.506, 0.458, 0.5102, 0.465, 0.4993, 0.4756, 0.4921, 0.4711, 0.4867, 0.4522, 0.4537, 0.4822, 0.4588, 0.4999, 0.4983, 0.4944, 0.4921, 0.4711, 0.4588, 0.4999, 0.4647, 0.5217, 0.4867, 0.4522, 0.4921, 0.4711, 0.4588, 0.4999, 0.4537, 0.4822, 0.5514, 0.4154, 0.5806, 0.3899, 0.5978, 0.3991, 0.5529, 0.4321, 0.4325, 0.5221, 0.4382, 0.5432, 0.4117, 0.5646, 0.4062, 0.5442, 0.4382, 0.5432, 0.4325, 0.5221, 0.4062, 0.5442, 0.4117, 0.5646, 0.4276, 0.5049, 0.4325, 0.5221, 0.4062, 0.5442, 0.4014, 0.5277, 0.4325, 0.5221, 0.4276, 0.5049, 0.4014, 0.5277, 0.4062, 0.5442, 0.4542, 0.5937, 0.4542, 0.5937, 0.4271, 0.6134, 0.4271, 0.6134, 0.4463, 0.5757, 0.4542, 0.5937, 0.4271, 0.6134, 0.4196, 0.5961, 0.4382, 0.5432, 0.4463, 0.5757, 0.4196, 0.5961, 0.4117, 0.5646, 0.4542, 0.5937, 0.4463, 0.5757, 0.4196, 0.5961, 0.4271, 0.6134, 0.4463, 0.5757, 0.4382, 0.5432, 0.4117, 0.5646, 0.4196, 0.5961, 0.4542, 0.5937, 0.4542, 0.5937, 0.4271, 0.6134, 0.4271, 0.6134, 0.3677, 0.5984, 0.3624, 0.5788, 0.3187, 0.6135, 0.3237, 0.6321, 0.3752, 0.6285, 0.3677, 0.5984, 0.3237, 0.6321, 0.3309, 0.6609, 0.3677, 0.5984, 0.3752, 0.6285, 0.3309, 0.6609, 0.3237, 0.6321, 0.3825, 0.6451, 0.3825, 0.6451, 0.3378, 0.6768, 0.3378, 0.6768, 0.3752, 0.6285, 0.3825, 0.6451, 0.3378, 0.6768, 0.3309, 0.6609, 0.3624, 0.5788, 0.3579, 0.563, 0.3143, 0.5983, 0.3187, 0.6135, 0.3825, 0.6451, 0.3752, 0.6285, 0.3309, 0.6609, 0.3378, 0.6768, 0.3579, 0.563, 0.3624, 0.5788, 0.3187, 0.6135, 0.3143, 0.5983, 0.3825, 0.6451, 0.3825, 0.6451, 0.3378, 0.6768, 0.3378, 0.6768, 0.2359, 0.66, 0.2751, 0.6292, 0.2626, 0.5976, 0.2231, 0.6284, 0.02806, 0.8999, 0.03352, 0.8797, 0.02468, 0.8482, 0.01675, 0.895, 0.3624, 0.5788, 0.3677, 0.5984, 0.3237, 0.6321, 0.3187, 0.6135, 0.4812, 0.5739, 0.4812, 0.5739, 0.4542, 0.5937, 0.4542, 0.5937, 0.4731, 0.5554, 0.4647, 0.5217, 0.4382, 0.5432, 0.4463, 0.5757, 0.4812, 0.5739, 0.4731, 0.5554, 0.4463, 0.5757, 0.4542, 0.5937, 0.4582, 0.5263, 0.4647, 0.5513, 0.4463, 0.5757, 0.4382, 0.5432, 0.4647, 0.5513, 0.4812, 0.5739, 0.4542, 0.5937, 0.4463, 0.5757, 0.4812, 0.5739, 0.4812, 0.5739, 0.4542, 0.5937, 0.4542, 0.5937, 0.3078, 0.5825, 0.2688, 0.6134, 0.2626, 0.5976, 0.3013, 0.5668, 0.02806, 0.8999, 0.02806, 0.8999, 0.01675, 0.895, 0.4588, 0.4999, 0.4537, 0.4822, 0.4276, 0.5049, 0.4325, 0.5221, 0.4537, 0.4822, 0.4588, 0.4999, 0.4325, 0.5221, 0.4276, 0.5049, 0.4647, 0.5217, 0.4588, 0.4999, 0.4325, 0.5221, 0.4382, 0.5432, 0.05316, 0.794, 0.09375, 0.7641, 0.08664, 0.7325, 0.03791, 0.7755, 0.4588, 0.4999, 0.4582, 0.5263, 0.4382, 0.5432, 0.4325, 0.5221, 0.5244, 0.4132, 0.5454, 0.3919, 0.5334, 0.3577, 0.5123, 0.3825, 0.2751, 0.6292, 0.3143, 0.5983, 0.3013, 0.5668, 0.2626, 0.5976, 0.4867, 0.4522, 0.5005, 0.4387, 0.4862, 0.4071, 0.4731, 0.4207, 0.2981, 0.7058, 0.2981, 0.7058, 0.2583, 0.7347, 0.2583, 0.7347, 0.2794, 0.644, 0.2842, 0.6622, 0.2448, 0.6922, 0.24, 0.6744, 0.2794, 0.644, 0.2751, 0.6292, 0.2359, 0.66, 0.24, 0.6744, 0.2842, 0.6622, 0.2794, 0.644, 0.24, 0.6744, 0.2448, 0.6922, 0.2751, 0.6292, 0.2794, 0.644, 0.24, 0.6744, 0.2359, 0.66, 0.5394, 0.3748, 0.5184, 0.3978, 0.5123, 0.3825, 0.5334, 0.3577, 0.2688, 0.6134, 0.2295, 0.6442, 0.2231, 0.6284, 0.2626, 0.5976, 0.2913, 0.6903, 0.2981, 0.7058, 0.2583, 0.7347, 0.2517, 0.7196, 0.2981, 0.7058, 0.2913, 0.6903, 0.2517, 0.7196, 0.2583, 0.7347, 0.2913, 0.6903, 0.2842, 0.6622, 0.2448, 0.6922, 0.2517, 0.7196, 0.2981, 0.7058, 0.2981, 0.7058, 0.2583, 0.7347, 0.2583, 0.7347, 0.2842, 0.6622, 0.2913, 0.6903, 0.2517, 0.7196, 0.2448, 0.6922, 0.4062, 0.5442, 0.4117, 0.5646, 0.3677, 0.5984, 0.3624, 0.5788, 0.04132, 0.8029, 0.03569, 0.8313, 0.03115, 0.8155, 0.0353, 0.7907, 0.5741, 0.3611, 0.5969, 0.3319, 0.5849, 0.2985, 0.562, 0.3256, 0.4271, 0.6134, 0.4271, 0.6134, 0.3825, 0.6451, 0.3825, 0.6451, 0.4014, 0.5277, 0.4062, 0.5442, 0.3624, 0.5788, 0.3579, 0.563, 0.4271, 0.6134, 0.4196, 0.5961, 0.3752, 0.6285, 0.3825, 0.6451, 0.4062, 0.5442, 0.4014, 0.5277, 0.3579, 0.563, 0.3624, 0.5788, 0.4196, 0.5961, 0.4271, 0.6134, 0.3825, 0.6451, 0.3752, 0.6285, 0.4271, 0.6134, 0.4271, 0.6134, 0.3825, 0.6451, 0.3825, 0.6451, 0.04024, 0.8471, 0.04735, 0.8152, 0.0353, 0.7907, 0.03115, 0.8155, 0.4117, 0.5646, 0.4196, 0.5961, 0.3752, 0.6285, 0.3677, 0.5984, 0.4196, 0.5961, 0.4117, 0.5646, 0.3677, 0.5984, 0.3752, 0.6285, 0.4117, 0.5646, 0.4062, 0.5442, 0.3624, 0.5788, 0.3677, 0.5984, 0.2154, 0.7455, 0.222, 0.7605, 0.1857, 0.7863, 0.1792, 0.7713, 0.222, 0.7605, 0.2154, 0.7455, 0.1792, 0.7713, 0.1857, 0.7863, 0.2154, 0.7455, 0.2086, 0.7182, 0.1724, 0.7442, 0.1792, 0.7713, 0.222, 0.7605, 0.222, 0.7605, 0.1857, 0.7863, 0.1857, 0.7863, 0.2086, 0.7182, 0.2154, 0.7455, 0.1792, 0.7713, 0.1724, 0.7442, 0.5909, 0.3152, 0.5681, 0.3434, 0.562, 0.3256, 0.5849, 0.2985, 0.4799, 0.4365, 0.4471, 0.4664, 0.4404, 0.4507, 0.4731, 0.4207, 0.222, 0.7605, 0.222, 0.7605, 0.1857, 0.7863, 0.1857, 0.7863, 0.2039, 0.7005, 0.2086, 0.7182, 0.1724, 0.7442, 0.1677, 0.7266, 0.2039, 0.7005, 0.1997, 0.6862, 0.1636, 0.7123, 0.1677, 0.7266, 0.2086, 0.7182, 0.2039, 0.7005, 0.1677, 0.7266, 0.1724, 0.7442, 0.1997, 0.6862, 0.2039, 0.7005, 0.1677, 0.7266, 0.1636, 0.7123, 0.3143, 0.5983, 0.3579, 0.563, 0.3453, 0.5314, 0.3013, 0.5668, 0.4933, 0.4229, 0.4799, 0.4365, 0.4731, 0.4207, 0.4862, 0.4071, 0.1857, 0.7863, 0.1857, 0.7863, 0.1159, 0.838, 0.1159, 0.838, 0.4211, 0.4892, 0.3949, 0.5119, 0.3884, 0.4961, 0.4146, 0.4734, 0.1724, 0.7442, 0.1792, 0.7713, 0.1094, 0.8231, 0.1026, 0.7959, 0.1677, 0.7266, 0.1724, 0.7442, 0.1026, 0.7959, 0.09787, 0.7784, 0.1792, 0.7713, 0.1724, 0.7442, 0.1026, 0.7959, 0.1094, 0.8231, 0.1724, 0.7442, 0.1677, 0.7266, 0.09787, 0.7784, 0.1026, 0.7959, 0.1792, 0.7713, 0.1857, 0.7863, 0.1159, 0.838, 0.1094, 0.8231, 0.1636, 0.7123, 0.1677, 0.7266, 0.09787, 0.7784, 0.09375, 0.7641, 0.1857, 0.7863, 0.1792, 0.7713, 0.1094, 0.8231, 0.1159, 0.838, 0.1677, 0.7266, 0.1636, 0.7123, 0.09375, 0.7641, 0.09787, 0.7784, 0.1857, 0.7863, 0.1857, 0.7863, 0.1159, 0.838, 0.1159, 0.838, 0.4014, 0.5277, 0.4276, 0.5049, 0.4146, 0.4734, 0.3884, 0.4961, 0.09375, 0.7641, 0.1636, 0.7123, 0.1545, 0.6807, 0.08664, 0.7325, 0.2359, 0.66, 0.24, 0.6744, 0.2039, 0.7005, 0.1997, 0.6862, 0.2448, 0.6922, 0.24, 0.6744, 0.2039, 0.7005, 0.2086, 0.7182, 0.24, 0.6744, 0.2359, 0.66, 0.1997, 0.6862, 0.2039, 0.7005, 0.24, 0.6744, 0.2448, 0.6922, 0.2086, 0.7182, 0.2039, 0.7005, 0.2583, 0.7347, 0.2583, 0.7347, 0.222, 0.7605, 0.222, 0.7605, 0.03352, 0.8797, 0.04024, 0.8471, 0.03115, 0.8155, 0.02468, 0.8482, 0.02806, 0.8999, 0.02806, 0.8999, 0.01675, 0.895, 0.02241, 0.8974, 0.2448, 0.6922, 0.2517, 0.7196, 0.2154, 0.7455, 0.2086, 0.7182, 0.2583, 0.7347, 0.2583, 0.7347, 0.222, 0.7605, 0.222, 0.7605, 0.2517, 0.7196, 0.2448, 0.6922, 0.2086, 0.7182, 0.2154, 0.7455, 0.2583, 0.7347, 0.2517, 0.7196, 0.2154, 0.7455, 0.222, 0.7605, 0.2517, 0.7196, 0.2583, 0.7347, 0.222, 0.7605, 0.2154, 0.7455, 0.3237, 0.6321, 0.3309, 0.6609, 0.2913, 0.6903, 0.2842, 0.6622, 0.3378, 0.6768, 0.3378, 0.6768, 0.2981, 0.7058, 0.2981, 0.7058, 0.3309, 0.6609, 0.3237, 0.6321, 0.2842, 0.6622, 0.2913, 0.6903, 0.3378, 0.6768, 0.3309, 0.6609, 0.2913, 0.6903, 0.2981, 0.7058, 0.3309, 0.6609, 0.3378, 0.6768, 0.2981, 0.7058, 0.2913, 0.6903, 0.5005, 0.4387, 0.5244, 0.4132, 0.5123, 0.3825, 0.4862, 0.4071, 0.5454, 0.3919, 0.5741, 0.3611, 0.562, 0.3256, 0.5334, 0.3577, 0.3143, 0.5983, 0.3187, 0.6135, 0.2794, 0.644, 0.2751, 0.6292, 0.3237, 0.6321, 0.3187, 0.6135, 0.2794, 0.644, 0.2842, 0.6622, 0.3187, 0.6135, 0.3143, 0.5983, 0.2751, 0.6292, 0.2794, 0.644, 0.3187, 0.6135, 0.3237, 0.6321, 0.2842, 0.6622, 0.2794, 0.644, 0.3378, 0.6768, 0.3378, 0.6768, 0.2981, 0.7058, 0.2981, 0.7058, 0.03569, 0.8313, 0.0291, 0.8639, 0.02468, 0.8482, 0.03115, 0.8155, 0.3516, 0.5472, 0.3078, 0.5825, 0.3013, 0.5668, 0.3453, 0.5314, 0.1159, 0.838, 0.1159, 0.838, 0.02806, 0.8999, 0.02806, 0.8999, 0.09787, 0.7784, 0.09375, 0.7641, 0.05316, 0.794, 0.04735, 0.8152, 0.04735, 0.8152, 0.05316, 0.794, 0.03791, 0.7755, 0.0353, 0.7907, 0.1159, 0.838, 0.1159, 0.838, 0.02806, 0.8999, 0.02806, 0.8999, 0.5184, 0.3978, 0.4933, 0.4229, 0.4862, 0.4071, 0.5123, 0.3825, 0.09787, 0.7784, 0.1026, 0.7959, 0.04024, 0.8471, 0.04735, 0.8152, 0.1026, 0.7959, 0.1094, 0.8231, 0.03352, 0.8797, 0.04024, 0.8471, 0.1026, 0.7959, 0.09787, 0.7784, 0.04735, 0.8152, 0.04024, 0.8471, 0.1094, 0.8231, 0.1026, 0.7959, 0.04024, 0.8471, 0.03352, 0.8797, 0.4537, 0.4822, 0.4867, 0.4522, 0.4731, 0.4207, 0.4404, 0.4507, 0.1094, 0.8231, 0.1159, 0.838, 0.02806, 0.8999, 0.03352, 0.8797, 0.5681, 0.3434, 0.5394, 0.3748, 0.5334, 0.3577, 0.562, 0.3256, 0.1159, 0.838, 0.1094, 0.8231, 0.03352, 0.8797, 0.02806, 0.8999, 0.09375, 0.7641, 0.09787, 0.7784, 0.04735, 0.8152, 0.05316, 0.794, 0.5969, 0.3319, 0.6127, 0.3125, 0.5974, 0.2818, 0.5849, 0.2985, 0.04553, 0.7847, 0.04132, 0.8029, 0.0353, 0.7907, 0.03791, 0.7755, 0.3579, 0.563, 0.4014, 0.5277, 0.3884, 0.4961, 0.3453, 0.5314, 0.4276, 0.5049, 0.4537, 0.4822, 0.4404, 0.4507, 0.4146, 0.4734, 0.159, 0.6965, 0.0902, 0.7483, 0.08664, 0.7325, 0.1545, 0.6807, 0.1997, 0.6862, 0.2359, 0.66, 0.2231, 0.6284, 0.1877, 0.6546, 0.1636, 0.7123, 0.1997, 0.6862, 0.1877, 0.6546, 0.1545, 0.6807, 0.4471, 0.4664, 0.4211, 0.4892, 0.4146, 0.4734, 0.4404, 0.4507, 0.0902, 0.7483, 0.04553, 0.7847, 0.03791, 0.7755, 0.08664, 0.7325, 0.3949, 0.5119, 0.3516, 0.5472, 0.3453, 0.5314, 0.3884, 0.4961, 0.1937, 0.6704, 0.159, 0.6965, 0.1545, 0.6807, 0.1877, 0.6546, 0.2295, 0.6442, 0.1937, 0.6704, 0.1877, 0.6546, 0.2231, 0.6284, 0.0291, 0.8639, 0.02241, 0.8974, 0.01675, 0.895, 0.02468, 0.8482, 0.6272, 0.4425, 0.6148, 0.4552, 0.6021, 0.4102, 0.6168, 0.3741, 0.571, 0.4832, 0.547, 0.4987, 0.5372, 0.4593, 0.5613, 0.4422, 0.547, 0.4987, 0.5565, 0.529, 0.5305, 0.5469, 0.5216, 0.5186, 0.5372, 0.4593, 0.547, 0.4987, 0.5216, 0.5186, 0.5124, 0.479, 0.5326, 0.4466, 0.5372, 0.4593, 0.5124, 0.479, 0.5102, 0.465, 0.6148, 0.4552, 0.571, 0.4832, 0.5613, 0.4422, 0.6021, 0.4102, 0.6229, 0.4832, 0.5775, 0.5141, 0.571, 0.4832, 0.6148, 0.4552, 0.5775, 0.5141, 0.5565, 0.529, 0.547, 0.4987, 0.571, 0.4832, 0.6442, 0.4331, 0.6272, 0.4425, 0.6168, 0.3741, 0.6297, 0.3742, 0.6559, 0.4748, 0.6479, 0.4891, 0.6272, 0.4425, 0.6442, 0.4331, 0.6479, 0.4891, 0.6229, 0.4832, 0.6148, 0.4552, 0.6272, 0.4425, 0.6297, 0.3742, 0.6168, 0.3741, 0.6105, 0.3599, 0.6272, 0.3631, 0.6168, 0.3741, 0.6021, 0.4102, 0.5978, 0.3991, 0.6105, 0.3599, 0.6021, 0.4102, 0.5613, 0.4422, 0.5529, 0.4321, 0.5978, 0.3991, 0.5613, 0.4422, 0.5372, 0.4593, 0.5326, 0.4466, 0.5529, 0.4321, 0.5216, 0.5186, 0.5305, 0.5469, 0.516, 0.5502, 0.4815, 0.5393, 0.5102, 0.465, 0.5124, 0.479, 0.5022, 0.4871, 0.4993, 0.4756, 0.5124, 0.479, 0.5216, 0.5186, 0.4815, 0.5393, 0.5022, 0.4871, 0.5022, 0.4871, 0.4815, 0.5393, 0.4744, 0.5399, 0.4796, 0.5217, 0.4993, 0.4756, 0.5022, 0.4871, 0.4796, 0.5217, 0.4883, 0.4999, 0.4815, 0.5393, 0.516, 0.5502, 0.4964, 0.5455, 0.4744, 0.5399, 0.03352, 0.8797, 0.02806, 0.8999, 0.02241, 0.8974, 0.0291, 0.8639, 0.2359, 0.66, 0.1997, 0.6862, 0.1937, 0.6704, 0.2295, 0.6442, 0.1997, 0.6862, 0.1636, 0.7123, 0.159, 0.6965, 0.1937, 0.6704, 0.4014, 0.5277, 0.3579, 0.563, 0.3516, 0.5472, 0.3949, 0.5119, 0.09375, 0.7641, 0.05316, 0.794, 0.04553, 0.7847, 0.0902, 0.7483, 0.4537, 0.4822, 0.4276, 0.5049, 0.4211, 0.4892, 0.4471, 0.4664, 0.1636, 0.7123, 0.09375, 0.7641, 0.0902, 0.7483, 0.159, 0.6965, 0.05316, 0.794, 0.04735, 0.8152, 0.04132, 0.8029, 0.04553, 0.7847, 0.5741, 0.3611, 0.5454, 0.3919, 0.5394, 0.3748, 0.5681, 0.3434, 0.5244, 0.4132, 0.5005, 0.4387, 0.4933, 0.4229, 0.5184, 0.3978, 0.3579, 0.563, 0.3143, 0.5983, 0.3078, 0.5825, 0.3516, 0.5472, 0.04024, 0.8471, 0.03352, 0.8797, 0.0291, 0.8639, 0.03569, 0.8313, 0.4276, 0.5049, 0.4014, 0.5277, 0.3949, 0.5119, 0.4211, 0.4892, 0.5005, 0.4387, 0.4867, 0.4522, 0.4799, 0.4365, 0.4933, 0.4229, 0.4867, 0.4522, 0.4537, 0.4822, 0.4471, 0.4664, 0.4799, 0.4365, 0.5969, 0.3319, 0.5741, 0.3611, 0.5681, 0.3434, 0.5909, 0.3152, 0.04735, 0.8152, 0.04024, 0.8471, 0.03569, 0.8313, 0.04132, 0.8029, 0.2751, 0.6292, 0.2359, 0.66, 0.2295, 0.6442, 0.2688, 0.6134, 0.5454, 0.3919, 0.5244, 0.4132, 0.5184, 0.3978, 0.5394, 0.3748, 0.3143, 0.5983, 0.2751, 0.6292, 0.2688, 0.6134, 0.3078, 0.5825, 0.6127, 0.3125, 0.5969, 0.3319, 0.5909, 0.3152, 0.5849, 0.2985, 0.5974, 0.2818, 0.9336, 0.1654, 0.9354, 0.1713, 0.9819, 0.1363, 0.9804, 0.13, 0.9456, 0.2195, 0.9451, 0.2158, 0.9923, 0.1802, 0.9931, 0.1835, 0.9451, 0.2158, 0.9456, 0.2195, 0.9931, 0.1835, 0.9923, 0.1802, 0.932, 0.1603, 0.9306, 0.1562, 0.9781, 0.12, 0.9791, 0.1245, 0.9306, 0.1562, 0.9295, 0.1531, 0.9773, 0.1167, 0.9781, 0.12, 0.9422, 0.1986, 0.9434, 0.2051, 0.99, 0.1702, 0.9885, 0.1639, 0.9286, 0.1507, 0.9289, 0.1513, 0.9768, 0.1146, 0.9766, 0.1139, 0.9434, 0.2051, 0.9422, 0.1986, 0.9885, 0.1639, 0.99, 0.1702, 0.9407, 0.1918, 0.939, 0.1848, 0.9852, 0.1501, 0.9869, 0.1571, 0.9354, 0.1713, 0.9373, 0.1778, 0.9835, 0.143, 0.9819, 0.1363, 0.9354, 0.1713, 0.9336, 0.1654, 0.9804, 0.13, 0.9819, 0.1363, 0.9289, 0.1513, 0.9286, 0.1507, 0.9766, 0.1139, 0.9768, 0.1146, 0.9373, 0.1778, 0.939, 0.1848, 0.9852, 0.1501, 0.9835, 0.143, 0.939, 0.1848, 0.9373, 0.1778, 0.9835, 0.143, 0.9852, 0.1501, 0.9458, 0.2218, 0.9458, 0.2227, 0.9938, 0.1863, 0.9936, 0.1856, 0.9295, 0.1531, 0.9306, 0.1562, 0.9781, 0.12, 0.9773, 0.1167, 0.6425, 0.4012, 0.6392, 0.3862, 0.633, 0.3884, 0.6363, 0.4033, 0.6358, 0.3718, 0.6392, 0.3862, 0.6399, 0.3869, 0.6367, 0.3731, 0.6367, 0.3731, 0.6399, 0.3869, 0.6455, 0.3827, 0.6423, 0.3689, 0.6423, 0.3689, 0.6455, 0.3827, 0.6474, 0.3811, 0.6441, 0.3672, 0.6441, 0.3672, 0.6474, 0.3811, 0.6544, 0.3787, 0.651, 0.3646, 0.651, 0.3646, 0.6544, 0.3787, 0.6609, 0.3746, 0.6575, 0.3602, 0.6659, 0.3632, 0.6681, 0.3725, 0.6713, 0.3749, 0.6697, 0.3681, 0.677, 0.3643, 0.6785, 0.3704, 0.8198, 0.2653, 0.8183, 0.2592, 0.6575, 0.3602, 0.6609, 0.3746, 0.6624, 0.3783, 0.6601, 0.3688, 0.6601, 0.3688, 0.6624, 0.3783, 0.6681, 0.3725, 0.6659, 0.3632, 0.6697, 0.3681, 0.6713, 0.3749, 0.6785, 0.3704, 0.677, 0.3643, 0.8183, 0.2592, 0.8198, 0.2653, 0.9373, 0.1778, 0.9354, 0.1713, 0.9306, 0.1562, 0.932, 0.1603, 0.9791, 0.1245, 0.9781, 0.12, 0.9289, 0.1513, 0.9295, 0.1531, 0.9773, 0.1167, 0.9768, 0.1146, 0.9336, 0.1654, 0.932, 0.1603, 0.9791, 0.1245, 0.9804, 0.13, 0.9458, 0.2218, 0.9456, 0.2195, 0.9931, 0.1835, 0.9936, 0.1856, 0.9407, 0.1918, 0.9422, 0.1986, 0.9885, 0.1639, 0.9869, 0.1571, 0.9444, 0.2109, 0.9434, 0.2051, 0.99, 0.1702, 0.9913, 0.1757, 0.9458, 0.2227, 0.9458, 0.2218, 0.9936, 0.1856, 0.9938, 0.1863, 0.9444, 0.2109, 0.9451, 0.2158, 0.9923, 0.1802, 0.9913, 0.1757, 0.9373, 0.1778, 0.9354, 0.1713, 0.9819, 0.1363, 0.9835, 0.143, 0.9451, 0.2158, 0.9444, 0.2109, 0.9913, 0.1757, 0.9923, 0.1802, 0.9434, 0.2051, 0.9444, 0.2109, 0.9913, 0.1757, 0.99, 0.1702, 0.932, 0.1603, 0.9336, 0.1654, 0.9804, 0.13, 0.9791, 0.1245, 0.9422, 0.1986, 0.9407, 0.1918, 0.9869, 0.1571, 0.9885, 0.1639, 0.9295, 0.1531, 0.9289, 0.1513, 0.9768, 0.1146, 0.9773, 0.1167, 0.9456, 0.2195, 0.9458, 0.2218, 0.9936, 0.1856, 0.9931, 0.1835, 0.939, 0.1848, 0.9407, 0.1918, 0.9869, 0.1571, 0.9852, 0.1501, 0.9885, 0.1639, 0.99, 0.1702, 0.9913, 0.1757, 0.9923, 0.1802, 0.9931, 0.1835, 0.9936, 0.1856, 0.9938, 0.1863, 0.9936, 0.1856, 0.9931, 0.1835, 0.9923, 0.1802, 0.9913, 0.1757, 0.99, 0.1702, 0.9885, 0.1639, 0.9869, 0.1571, 0.9852, 0.1501, 0.9835, 0.143, 0.9819, 0.1363, 0.9804, 0.13, 0.9791, 0.1245, 0.9781, 0.12, 0.9773, 0.1167, 0.9768, 0.1146, 0.9766, 0.1139, 0.9768, 0.1146, 0.9773, 0.1167, 0.9781, 0.12, 0.9791, 0.1245, 0.9804, 0.13, 0.9819, 0.1363, 0.9835, 0.143, 0.9852, 0.1501, 0.9869, 0.1571])
me_cube_001.materials.append(mat_material)
me_cube_001.use_remesh_preserve_volume = False
me_cube_001.use_remesh_preserve_attributes = False
me_cube_001.use_mirror_vertex_groups = False
me_cube_001.update()

# ---- objects
ob_blue_sword = bpy.data.objects.new('Blue Sword', me_cube_001)
ob_lamp = bpy.data.objects.new('Lamp', light_lamp)
ob_camera = bpy.data.objects.new('Camera', cam_camera)

# ---- transforms, parenting, visibility, modifiers, constraints
ob_blue_sword.location = (0.0, 0.0, 0.0)
ob_blue_sword.lock_rotations_4d = False
ob_blue_sword.empty_display_type = 'ARROWS'
ob_blue_sword.lineart.crease_threshold = 0.0
ob_lamp.location = (4.076, 1.005, 5.904)
ob_lamp.rotation_euler = (0.6503, 0.05522, 1.866)
ob_lamp.lock_rotations_4d = False
ob_lamp.empty_display_type = 'ARROWS'
ob_lamp.color = (0.0, 0.0, 0.0, 0.0)
ob_lamp.hide_viewport = True
ob_lamp.lineart.crease_threshold = 0.0
ob_camera.location = (7.481, -6.508, 5.344)
ob_camera.rotation_euler = (1.109, 0.0, 0.8149)
ob_camera.lock_rotations_4d = False
ob_camera.empty_display_type = 'ARROWS'
ob_camera.color = (0.0, 0.0, 0.0, 0.0)
ob_camera.hide_viewport = True
ob_camera.display_type = 'WIRE'
ob_camera.lineart.crease_threshold = 0.0

# ---- collection membership
col_collection_1.objects.link(ob_blue_sword)
col_collection_1.objects.link(ob_lamp)
col_collection_1.objects.link(ob_camera)

# ---- scene / render settings (as saved in the file)
scene.camera = ob_camera
scene.frame_start = 1; scene.frame_end = 250; scene.frame_set(1)
scene.render.engine = 'BLENDER_EEVEE_NEXT'
scene.render.resolution_percentage = 50
scene.render.dither_intensity = 0.0
scene.cycles.use_denoising = False
scene.cycles.samples = 128
scene.cycles.sampling_pattern = 'TABULATED_SOBOL'
scene.cycles.light_sampling_threshold = 0.0
scene.cycles.use_adaptive_sampling = False
scene.cycles.use_light_tree = False
scene.cycles.blur_glossy = 0.0
scene.cycles.sample_clamp_indirect = 0.0
scene.view_settings.view_transform = 'Standard'
bpy.context.view_layer.update()
